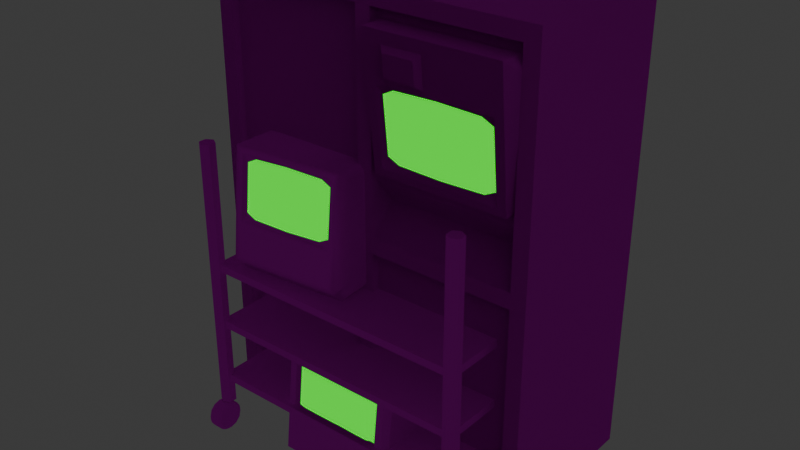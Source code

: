 # Source: Checkpoint_Terminals.blend  (saved by Blender 4.1.23; exported with 4.5.12 LTS)
import bpy
from mathutils import Matrix  # noqa: F401  (used for matrix-valued properties, if any)

bpy.ops.wm.read_factory_settings(use_empty=True)
scene = bpy.context.scene
scene.name = 'Scene'

# ---- collections
col_collection = bpy.data.collections.new('Collection'); scene.collection.children.link(col_collection)
col_refs = bpy.data.collections.new('refs'); scene.collection.children.link(col_refs)

# ---- images (referenced by path relative to the original .blend; pixels are not part of the script)
import os
ASSET_DIR = os.environ.get("B2B_ASSET_DIR", "")  # directory of the original .blend (textures are referenced by path, not embedded)
HERE = os.path.dirname(os.path.abspath(__file__))  # packed textures are extracted next to this script under _unpacked/

def load_image(name, relpath, width, height, colorspace="sRGB"):
    """Load a texture the original file referenced (path relative to the .blend, or extracted next to this script)."""
    p = next((c for c in (os.path.join(HERE, relpath), os.path.join(ASSET_DIR, relpath)) if relpath and os.path.exists(c)), "")
    if p:
        img = bpy.data.images.load(p, check_existing=True)
        img.name = name
    else:  # same state as the original file: an image datablock whose file is absent (Cycles renders it pink)
        img = bpy.data.images.new(name, width, height)
        img.source = "FILE"
        img.filepath = "//" + (relpath or name)
    img.colorspace_settings.name = colorspace
    return img
img_monitor_png = load_image('Monitor.png', 'Monitor.png', 1024, 1024, 'sRGB')
img_vendingmachine_png = load_image('VendingMachine.png', 'VendingMachine.png', 1024, 1024, 'sRGB')
img_vendingmachine_n_png = load_image('VendingMachine_n.png', 'VendingMachine_n.png', 1024, 1024, 'sRGB')

# ---- materials (node trees are filled in below, after node groups)
mat_beige = bpy.data.materials.new('Beige')
mat_beige.use_transparent_shadow = False
mat_screen = bpy.data.materials.new('Screen')
mat_screen.use_transparent_shadow = False
mat_vendingmachine = bpy.data.materials.new('VendingMachine')
mat_vendingmachine.use_transparent_shadow = False
mat_pinlight = bpy.data.materials.new('PinLight')
mat_pinlight.use_transparent_shadow = False

# ---- node groups
ng_auto_smooth = bpy.data.node_groups.new('Auto Smooth', 'GeometryNodeTree')
_s = ng_auto_smooth.interface.new_socket(name='Geometry', in_out='OUTPUT', socket_type='NodeSocketGeometry')
_s = ng_auto_smooth.interface.new_socket(name='Geometry', in_out='INPUT', socket_type='NodeSocketGeometry')
_s = ng_auto_smooth.interface.new_socket(name='Angle', in_out='INPUT', socket_type='NodeSocketFloat')
_s.subtype = 'ANGLE'
_s.min_value = 0.0
_s.max_value = 3.142
ng_auto_smooth.is_modifier = True
_N = ng_auto_smooth.nodes; _L = ng_auto_smooth.links
n0 = _N.new('NodeGroupOutput'); n0.name = 'Group Output'; n0.location = (480, -100)
n1 = _N.new('NodeGroupInput'); n1.name = 'Group Input'; n1.location = (-420, -300)
n2 = _N.new('NodeGroupInput'); n2.name = 'Group Input.001'; n2.location = (-60, -100)
n3 = _N.new('GeometryNodeSetShadeSmooth'); n3.name = 'Set Shade Smooth'; n3.location = (120, -100)
n3.domain = 'EDGE'
n4 = _N.new('GeometryNodeSetShadeSmooth'); n4.name = 'Set Shade Smooth.001'; n4.location = (300, -100)
n5 = _N.new('GeometryNodeInputMeshEdgeAngle'); n5.name = 'Edge Angle'; n5.location = (-420, -220)
n6 = _N.new('GeometryNodeInputEdgeSmooth'); n6.name = 'Is Edge Smooth'; n6.location = (-60, -160)
n7 = _N.new('GeometryNodeInputShadeSmooth'); n7.name = 'Is Face Smooth'; n7.location = (-240, -340)
n8 = _N.new('FunctionNodeBooleanMath'); n8.name = 'Boolean Math'; n8.location = (-60, -220)
n9 = _N.new('FunctionNodeCompare'); n9.name = 'Compare'; n9.location = (-240, -180)
n9.operation = 'LESS_EQUAL'
_L.new(n5.outputs[0], n9.inputs[0])
_L.new(n4.outputs[0], n0.inputs[0])
_L.new(n1.outputs[1], n9.inputs[1])
_L.new(n9.outputs[0], n8.inputs[0])
_L.new(n7.outputs[0], n8.inputs[1])
_L.new(n2.outputs[0], n3.inputs[0])
_L.new(n6.outputs[0], n3.inputs[1])
_L.new(n3.outputs[0], n4.inputs[0])
_L.new(n8.outputs[0], n3.inputs[2])
n0.is_active_output = True

# ---- material node trees
mat_beige.use_nodes = True; mat_beige.node_tree.nodes.clear()
_N = mat_beige.node_tree.nodes; _L = mat_beige.node_tree.links
n0 = _N.new('ShaderNodeBsdfPrincipled'); n0.name = 'Principled BSDF'; n0.location = (10, 300)
n0.inputs[2].default_value = 1.0
n0.inputs[3].default_value = 1.45
n0.inputs[13].default_value = 0.0
n1 = _N.new('ShaderNodeOutputMaterial'); n1.name = 'Material Output'; n1.location = (300, 300)
n2 = _N.new('ShaderNodeTexImage'); n2.name = 'Image Texture'; n2.location = (-280, 280)
n2.image = img_monitor_png
n2.interpolation = 'Closest'
_L.new(n0.outputs[0], n1.inputs[0])
_L.new(n2.outputs[0], n0.inputs[0])
n1.is_active_output = True
mat_screen.use_nodes = True; mat_screen.node_tree.nodes.clear()
_N = mat_screen.node_tree.nodes; _L = mat_screen.node_tree.links
n0 = _N.new('ShaderNodeOutputMaterial'); n0.name = 'Material Output'; n0.location = (300, 300)
n1 = _N.new('ShaderNodeEmission'); n1.name = 'Emission'; n1.location = (10, 300)
n1.inputs[0].default_value = (0.0, 1.0, 0.0, 1.0)
_L.new(n1.outputs[0], n0.inputs[0])
n0.is_active_output = True
mat_vendingmachine.use_nodes = True; mat_vendingmachine.node_tree.nodes.clear()
_N = mat_vendingmachine.node_tree.nodes; _L = mat_vendingmachine.node_tree.links
n0 = _N.new('ShaderNodeBsdfPrincipled'); n0.name = 'Principled BSDF'; n0.location = (74, 326)
n0.inputs[1].default_value = 0.5
n0.inputs[2].default_value = 1.0
n0.inputs[3].default_value = 1.45
n0.inputs[13].default_value = 0.0
n0.inputs[20].default_value = 0.0
n1 = _N.new('ShaderNodeOutputMaterial'); n1.name = 'Material Output'; n1.location = (366, 340)
n2 = _N.new('ShaderNodeTexImage'); n2.name = 'Image Texture'; n2.location = (-279, 534)
n2.image = img_vendingmachine_png
n2.interpolation = 'Closest'
n3 = _N.new('ShaderNodeTexImage'); n3.name = 'Image Texture.001'; n3.location = (-285, 214)
n3.image = img_vendingmachine_n_png
n3.interpolation = 'Closest'
_L.new(n0.outputs[0], n1.inputs[0])
_L.new(n2.outputs[0], n0.inputs[0])
_L.new(n3.outputs[0], n0.inputs[5])
n1.is_active_output = True
mat_pinlight.use_nodes = True; mat_pinlight.node_tree.nodes.clear()
_N = mat_pinlight.node_tree.nodes; _L = mat_pinlight.node_tree.links
n0 = _N.new('ShaderNodeOutputMaterial'); n0.name = 'Material Output'; n0.location = (300, 300)
n1 = _N.new('ShaderNodeEmission'); n1.name = 'Emission'; n1.location = (10, 300)
n1.inputs[0].default_value = (1.0, 0.0, 0.0, 1.0)
_L.new(n1.outputs[0], n0.inputs[0])
n0.is_active_output = True

# ---- world
world_world = bpy.data.worlds.new('World'); scene.world = world_world
world_world.use_nodes = True; world_world.node_tree.nodes.clear()
_N = world_world.node_tree.nodes; _L = world_world.node_tree.links
n0 = _N.new('ShaderNodeOutputWorld'); n0.name = 'World Output'; n0.location = (300, 300)
n1 = _N.new('ShaderNodeBackground'); n1.name = 'Background'; n1.location = (10, 300)
n1.inputs[0].default_value = (0.05088, 0.05088, 0.05088, 1.0)
_L.new(n1.outputs[0], n0.inputs[0])
n0.is_active_output = True
world_world.color = (0.05088, 0.05088, 0.05088)
world_world.use_sun_shadow = False
world_world.sun_shadow_jitter_overblur = 0.0

# ---- meshes
me_cube_001 = bpy.data.meshes.new('Cube.001')
me_cube_001.from_pydata([(0.4, -0.2805, 0.1195), (0.368, -0.3211, 0.07887), (0.4, -0.2844, 0.758), (0.4, 0.36, 0.04), (0.368, 0.4, 0.0), (0.4, -0.3553, 0.1184), (0.4, -0.2817, 0.04), (0.368, -0.3223, 0.0), (0.4, 0.36, 0.6668), (0.368, 0.4, 0.6828), (0.4, 0.3048, 0.7252), (0.368, 0.3229, 0.7643), (-0.4, -0.2844, 0.758), (-0.4, 0.36, 0.04), (-0.368, 0.4, 0.0), (-0.4, -0.2805, 0.1195), (-0.368, -0.3211, 0.07887), (-0.4, -0.2817, 0.04), (-0.368, -0.3223, 0.0), (-0.4, -0.3553, 0.1184), (-0.4, 0.3048, 0.7252), (-0.368, 0.3229, 0.7643), (-0.368, 0.4, 0.6828), (-0.4, 0.36, 0.6668), (0.368, -0.32, 0.8), (0.368, -0.4, 0.07775), (-0.368, -0.4, 0.07775), (-0.368, -0.32, 0.8), (0.3, -0.307, 0.699), (0.32, -0.3956, 0.1175), (-0.32, -0.3956, 0.1175), (-0.3, -0.307, 0.699), (-0.3, -0.3414, 0.3888), (0.3, -0.3414, 0.3888), (-0.32, -0.3717, 0.3328), (-0.32, -0.3244, 0.7602), (0.32, -0.3244, 0.7602), (0.32, -0.3717, 0.3328), (-0.3, -0.335, 0.447), (-0.3, -0.3242, 0.5439), (-0.3, -0.3135, 0.6408), (0.2385, -0.3036, 0.73), (-2.547e-11, -0.3028, 0.7377), (-0.2385, -0.3036, 0.73), (-0.2385, -0.3448, 0.3578), (-2.547e-11, -0.3457, 0.3501), (0.2385, -0.3448, 0.3578), (0.3, -0.3135, 0.6408), (0.3, -0.3242, 0.5439), (0.3, -0.335, 0.447), (0.2475, -0.3211, 0.6809), (0.27, -0.3322, 0.5448), (0.2475, -0.3512, 0.4095), (6.397e-10, -0.3141, 0.7076), (6.164e-10, -0.3481, 0.5465), (6.397e-10, -0.3502, 0.382), (-0.2475, -0.3211, 0.6809), (-0.27, -0.3322, 0.5448), (-0.2475, -0.3512, 0.4095)], [], [(14, 22, 9, 4), (14, 4, 7, 18), (18, 7, 1, 16), (21, 11, 9, 22), (11, 21, 27, 24), (19, 12, 15), (16, 1, 25, 26), (6, 0, 1, 7), (0, 5, 25, 1), (3, 6, 7, 4), (36, 37, 29, 25, 24), (23, 20, 21, 22), (2, 10, 11, 24), (8, 3, 4, 9), (19, 15, 16, 26), (15, 17, 18, 16), (17, 13, 14, 18), (5, 2, 24, 25), (20, 12, 27, 21), (22, 14, 13, 23), (2, 5, 0), (13, 17, 15, 12, 20, 23), (30, 34, 35, 27, 26), (29, 30, 26, 25), (35, 36, 24, 27), (58, 38, 32, 44), (37, 34, 30, 29), (32, 38, 39, 40, 31, 35, 34), (31, 43, 42, 41, 28, 36, 35), (33, 46, 45, 44, 32, 34, 37), (28, 47, 48, 49, 33, 37, 36), (49, 52, 46, 33), (52, 55, 45, 46), (55, 58, 44, 45), (28, 41, 50, 47), (47, 50, 51, 48), (48, 51, 52, 49), (41, 42, 53, 50), (50, 53, 54, 51), (51, 54, 55, 52), (42, 43, 56, 53), (53, 56, 57, 54), (54, 57, 58, 55), (43, 31, 40, 56), (56, 40, 39, 57), (57, 39, 38, 58), (26, 27, 12, 19), (10, 8, 9, 11), (3, 8, 10, 2, 0, 6)])
me_cube_001.polygons.foreach_set('use_smooth', [True] * 49)
me_cube_001.polygons.foreach_set('material_index', [0, 0, 0, 0, 0, 0, 0, 0, 0, 0, 0, 0, 0, 0, 0, 0, 0, 0, 0, 0, 0, 0, 0, 0, 0, 1, 0, 0, 0, 0, 0, 1, 1, 1, 1, 1, 1, 1, 1, 1, 1, 1, 1, 1, 1, 1, 0, 0, 0])
_uv = me_cube_001.uv_layers.new(name='UVMap')
_uv.uv.foreach_set('vector', [0.6291, 0.9929, 0.3464, 0.9929, 0.3464, 0.5449, 0.6291, 0.5449, 0.6291, 0.9929, 0.6291, 0.5449, 0.9282, 0.5449, 0.9282, 0.9929, 0.9282, 0.9929, 0.9282, 0.5449, 0.9609, 0.5449, 0.9609, 0.9929, 0.2999, 0.9929, 0.2999, 0.5449, 0.3464, 0.5449, 0.3464, 0.9929, 0.2999, 0.5449, 0.2999, 0.9929, 0.03329, 0.9929, 0.03329, 0.5449, 0.3223, 0.08858, 0.3212, 0.4894, 0.2904, 0.09034, 0.9609, 0.9929, 0.9609, 0.5449, 0.9935, 0.5449, 0.9935, 0.9929, 0.7154, 0.04148, 0.708, 0.09032, 0.69, 0.05586, 0.7006, 0.007076, 0.708, 0.09032, 0.6761, 0.08865, 0.6546, 0.05878, 0.69, 0.05586, 0.9716, 0.09968, 0.7154, 0.04148, 0.7006, 0.007076, 0.9935, 0.07313, 0.6349, 0.4895, 0.6344, 0.2178, 0.6347, 0.08338, 0.6546, 0.05878, 0.655, 0.5142, 0.04693, 0.4596, 0.07101, 0.4925, 0.06257, 0.5236, 0.02642, 0.4752, 0.6839, 0.4966, 0.9278, 0.492, 0.9363, 0.523, 0.6684, 0.5282, 0.9519, 0.459, 0.9716, 0.09968, 0.9935, 0.07313, 0.9724, 0.4745, 0.3223, 0.08858, 0.2904, 0.09034, 0.3084, 0.05583, 0.3438, 0.05866, 0.2904, 0.09034, 0.283, 0.04151, 0.2977, 0.007077, 0.3084, 0.05583, 0.283, 0.04151, 0.02684, 0.1003, 0.004855, 0.07381, 0.2977, 0.007077, 0.6761, 0.08865, 0.6776, 0.4895, 0.655, 0.5142, 0.6546, 0.05878, 0.07101, 0.4925, 0.315, 0.4966, 0.3305, 0.5282, 0.06257, 0.5236, 0.02642, 0.4752, 0.004855, 0.07381, 0.02684, 0.1003, 0.04693, 0.4596, 0.6776, 0.4895, 0.6761, 0.08865, 0.708, 0.09032, 0.02684, 0.1003, 0.283, 0.04151, 0.2904, 0.09034, 0.315, 0.4966, 0.07101, 0.4925, 0.04693, 0.4596, 0.3638, 0.08334, 0.3642, 0.2189, 0.3638, 0.4898, 0.3439, 0.514, 0.3438, 0.05866, 0.6347, 0.08338, 0.3638, 0.08334, 0.3438, 0.05866, 0.6546, 0.05878, 0.3638, 0.4898, 0.6349, 0.4895, 0.655, 0.5142, 0.3439, 0.514, 0.3989, 0.2724, 0.3769, 0.2952, 0.3775, 0.2599, 0.4021, 0.2415, 0.6344, 0.2178, 0.3642, 0.2189, 0.3638, 0.08334, 0.6347, 0.08338, 0.3775, 0.2599, 0.3769, 0.2952, 0.3765, 0.3541, 0.3768, 0.4131, 0.3773, 0.4485, 0.3638, 0.4898, 0.3642, 0.2189, 0.3773, 0.4485, 0.402, 0.467, 0.4993, 0.4713, 0.5966, 0.4667, 0.6213, 0.4481, 0.6349, 0.4895, 0.3638, 0.4898, 0.621, 0.2591, 0.5962, 0.2407, 0.4991, 0.2367, 0.4021, 0.2415, 0.3775, 0.2599, 0.3642, 0.2189, 0.6344, 0.2178, 0.6213, 0.4481, 0.6218, 0.4127, 0.6221, 0.3536, 0.6216, 0.2945, 0.621, 0.2591, 0.6344, 0.2178, 0.6349, 0.4895, 0.6216, 0.2945, 0.5995, 0.2717, 0.5962, 0.2407, 0.621, 0.2591, 0.5995, 0.2717, 0.4991, 0.256, 0.4991, 0.2367, 0.5962, 0.2407, 0.4991, 0.256, 0.3989, 0.2724, 0.4021, 0.2415, 0.4991, 0.2367, 0.6213, 0.4481, 0.5966, 0.4667, 0.5998, 0.4357, 0.6218, 0.4127, 0.6218, 0.4127, 0.5998, 0.4357, 0.6093, 0.3536, 0.6221, 0.3536, 0.6221, 0.3536, 0.6093, 0.3536, 0.5995, 0.2717, 0.6216, 0.2945, 0.5966, 0.4667, 0.4993, 0.4713, 0.4993, 0.4519, 0.5998, 0.4357, 0.5998, 0.4357, 0.4993, 0.4519, 0.4992, 0.354, 0.6093, 0.3536, 0.6093, 0.3536, 0.4992, 0.354, 0.4991, 0.256, 0.5995, 0.2717, 0.4993, 0.4713, 0.402, 0.467, 0.3988, 0.436, 0.4993, 0.4519, 0.4993, 0.4519, 0.3988, 0.436, 0.3892, 0.3541, 0.4992, 0.354, 0.4992, 0.354, 0.3892, 0.3541, 0.3989, 0.2724, 0.4991, 0.256, 0.402, 0.467, 0.3773, 0.4485, 0.3768, 0.4131, 0.3988, 0.436, 0.3988, 0.436, 0.3768, 0.4131, 0.3765, 0.3541, 0.3892, 0.3541, 0.3892, 0.3541, 0.3765, 0.3541, 0.3769, 0.2952, 0.3989, 0.2724, 0.3438, 0.05866, 0.3439, 0.514, 0.3212, 0.4894, 0.3223, 0.08858, 0.9278, 0.492, 0.9519, 0.459, 0.9724, 0.4745, 0.9363, 0.523, 0.9716, 0.09968, 0.9519, 0.459, 0.9278, 0.492, 0.6839, 0.4966, 0.708, 0.09032, 0.7154, 0.04148])
me_cube_001.materials.append(mat_beige)
me_cube_001.materials.append(mat_screen)
me_cube_001.update()
me_cube_002 = bpy.data.meshes.new('Cube.002')
me_cube_002.from_pydata([(-1.1, 0.0, 0.0), (-1.1, 1.0, 0.0), (-1.1, 1.0, 3.0), (1.1, 0.0, 0.0), (1.1, 1.0, 0.0), (1.1, 1.0, 3.0), (1.0, -0.00402, 2.779), (0.962, -0.00402, 2.828), (1.0, -0.00402, 2.021), (1.0, -0.1036, 2.781), (0.05, -0.00402, 2.021), (0.05, -0.00402, 2.779), (0.088, -0.00402, 2.828), (0.088, -0.00402, 1.971), (0.962, -0.00402, 1.971), (0.05, -0.1036, 2.781), (0.962, -0.06176, 1.971), (0.962, -0.1568, 2.829), (0.088, -0.1568, 2.829), (0.088, -0.06176, 1.971), (0.8813, -0.04638, 2.091), (0.905, -0.1515, 2.782), (0.145, -0.1515, 2.782), (0.1688, -0.04638, 2.091), (0.1688, -0.08717, 2.459), (0.8813, -0.08717, 2.459), (0.145, -0.1232, 2.526), (0.145, -0.06699, 2.018), (0.905, -0.06699, 2.018), (0.905, -0.1232, 2.526), (0.1688, -0.07952, 2.39), (0.1688, -0.06677, 2.275), (0.1688, -0.05403, 2.16), (0.8082, -0.0423, 2.054), (0.525, -0.04128, 2.045), (0.2418, -0.0423, 2.054), (0.2418, -0.09125, 2.496), (0.525, -0.09227, 2.505), (0.8082, -0.09125, 2.496), (0.8813, -0.05403, 2.16), (0.8813, -0.06677, 2.275), (0.8813, -0.07952, 2.39), (0.8189, -0.06309, 2.113), (0.8456, -0.07622, 2.274), (0.8189, -0.09878, 2.435), (0.525, -0.0548, 2.081), (0.525, -0.0951, 2.272), (0.525, -0.09763, 2.468), (0.2311, -0.06309, 2.113), (0.2044, -0.07622, 2.274), (0.2311, -0.09878, 2.435), (1.0, 0.0, 0.0), (-1.0, 0.0, 0.0), (-0.05, 0.0, 0.0), (0.05, 0.0, 0.0), (1.0, 0.0, 1.45), (-1.0, 0.0, 1.45), (-0.05, 0.0, 1.45), (0.05, 0.0, 1.45), (-1.0, 0.0, 1.55), (-0.05, 0.0, 1.55), (0.05, -0.03, 1.55), (1.0, 0.0, 2.9), (-1.0, 0.0, 2.9), (-0.05, 0.0, 2.9), (0.05, 0.0, 2.9), (0.05, 0.0, 1.9), (1.0, 0.0, 1.9), (0.98, 0.1, 1.75), (1.0, -0.03, 1.55), (0.07, 0.1, 1.75), (-1.1, -0.05, 2.9), (-1.1, -0.05, 3.0), (1.1, -0.05, 0.0), (1.0, -0.05, 0.0), (-1.0, -0.05, 3.0), (1.1, -0.05, 3.0), (1.0, -0.05, 3.0), (-0.05, -0.05, 3.0), (-1.1, -0.05, 0.0), (-1.0, -0.05, 0.0), (0.05, -0.05, 3.0), (-0.05, -0.05, 0.0), (0.05, -0.05, 0.0), (1.1, -0.05, 1.45), (1.0, -0.05, 1.45), (-1.0, -0.05, 1.45), (-0.05, -0.05, 1.45), (0.05, -0.05, 1.45), (-1.1, -0.05, 1.45), (1.1, -0.05, 1.55), (1.0, -0.05, 1.55), (-1.0, -0.05, 1.55), (-0.05, -0.05, 1.55), (0.05, -0.05, 1.55), (-1.1, -0.05, 1.55), (1.1, -0.05, 2.9), (1.0, -0.05, 1.9), (-1.0, -0.05, 2.9), (-0.05, -0.05, 2.9), (0.05, -0.05, 1.9), (1.0, -0.05, 2.9), (0.05, -0.05, 2.9), (1.1, 0.0, 3.0), (-1.1, 0.0, 3.0), (0.05, 0.0, 3.0), (-0.05, 0.0, 3.0), (-1.1, 1.0, 1.55), (1.1, 1.0, 1.55), (-1.1, 0.0, 1.55), (1.1, 0.0, 1.55), (-1.1, 1.0, 1.45), (1.1, 1.0, 1.45), (1.1, 0.0, 1.45), (-1.1, 0.0, 1.45), (-0.05, 1.0, 0.0), (-0.05, 1.0, 3.0), (-0.05, 1.0, 1.55), (-0.05, 1.0, 1.45), (0.05, 1.0, 3.0), (0.05, 1.0, 0.0), (0.05, 1.0, 1.55), (0.05, 1.0, 1.45), (-1.0, 1.0, 0.0), (-1.0, 0.0, 3.0), (-1.0, 1.0, 1.55), (-1.0, 1.0, 1.45), (-1.0, 1.0, 3.0), (1.0, 1.0, 3.0), (1.0, 0.0, 3.0), (1.0, 1.0, 0.0), (1.0, 1.0, 1.55), (1.0, 1.0, 1.45), (-1.1, 0.0, 2.9), (-1.1, 1.0, 2.9), (1.1, 1.0, 2.9), (1.1, 0.0, 2.9), (-0.05, 1.0, 2.9), (0.05, 1.0, 2.9), (-1.0, 1.0, 2.9), (1.0, 1.0, 2.9), (-1.0, 1.05, 0.0), (-1.1, 1.05, 0.0), (1.0, 1.05, 3.0), (1.1, 1.05, 3.0), (-1.1, 1.05, 1.45), (1.1, 1.05, 1.45), (1.1, 1.05, 0.0), (-1.1, 1.05, 2.9), (-1.1, 1.05, 1.55), (1.1, 1.05, 2.9), (1.1, 1.05, 1.55), (-1.0, 1.05, 1.55), (-1.0, 1.05, 1.45), (0.05, 1.05, 0.0), (-0.05, 1.05, 0.0), (-1.0, 1.05, 3.0), (-0.05, 1.05, 3.0), (0.05, 1.05, 1.55), (-0.05, 1.05, 1.55), (0.05, 1.05, 1.45), (-0.05, 1.05, 1.45), (-0.05, 1.05, 2.9), (0.05, 1.05, 3.0), (0.05, 1.05, 2.9), (-1.1, 1.05, 3.0), (-1.0, 1.05, 2.9), (1.0, 1.05, 0.0), (1.0, 1.05, 1.55), (1.0, 1.05, 1.45), (1.0, 1.05, 2.9), (0.4686, -0.1515, 2.782), (0.4686, -0.1232, 2.526), (0.2074, -0.1232, 2.526), (0.2074, -0.1515, 2.782), (0.24, -0.1776, 2.72), (0.44, -0.1776, 2.72), (0.24, -0.162, 2.58), (0.44, -0.162, 2.58), (0.2074, -0.1483, 2.752), (0.4686, -0.1483, 2.752), (0.2074, -0.1261, 2.552), (0.4686, -0.1261, 2.552)], [], [(57, 53, 82, 87), (51, 55, 58, 54), (54, 58, 88, 83), (130, 4, 3, 51), (133, 71, 72, 104), (16, 14, 8), (15, 11, 10), (12, 18, 17, 7), (10, 13, 19), (6, 7, 17, 9), (28, 16, 17, 21, 29), (15, 18, 12, 11), (19, 13, 14, 16), (9, 17, 16, 8), (8, 6, 9), (22, 18, 19, 27, 26), (21, 17, 18, 22, 174, 171), (27, 19, 16, 28), (50, 36, 24, 30), (29, 21, 171, 180, 182, 172), (24, 26, 27, 23, 32, 31, 30), (23, 27, 28, 20, 33, 34, 35), (25, 29, 172, 173, 26, 24, 36, 37, 38), (20, 28, 29, 25, 41, 40, 39), (41, 25, 38, 44), (44, 38, 37, 47), (47, 37, 36, 50), (20, 39, 42, 33), (39, 40, 43, 42), (40, 41, 44, 43), (33, 42, 45, 34), (42, 43, 46, 45), (43, 44, 47, 46), (34, 45, 48, 35), (45, 46, 49, 48), (46, 47, 50, 49), (35, 48, 32, 23), (48, 49, 31, 32), (49, 50, 30, 31), (18, 15, 10, 19), (132, 131, 168, 169), (73, 84, 85, 74), (0, 52, 80, 79), (65, 62, 101, 102), (53, 57, 56, 52), (61, 66, 100, 94), (52, 56, 86, 80), (62, 67, 97, 101), (64, 60, 93, 99), (66, 65, 102, 100), (136, 103, 76, 96), (59, 63, 98, 92), (67, 66, 70, 68), (60, 64, 63, 59), (56, 57, 87, 86), (66, 67, 62, 65), (69, 68, 70, 61), (69, 67, 68), (66, 61, 70), (98, 75, 72, 71), (80, 86, 89, 79), (96, 76, 77, 101), (99, 78, 75, 98), (101, 77, 81, 102), (88, 87, 82, 83), (51, 74, 85, 55), (94, 93, 87, 88), (102, 99, 93, 94, 100), (85, 91, 94, 88), (87, 93, 92, 86), (84, 90, 91, 85), (86, 92, 95, 89), (81, 78, 99, 102), (90, 96, 101, 97, 91), (92, 98, 71, 95), (63, 64, 99, 98), (51, 3, 73, 74), (69, 61, 94, 91), (53, 54, 83, 82), (60, 59, 92, 93), (58, 55, 85, 88), (67, 69, 91, 97), (127, 2, 104, 124), (75, 124, 104, 72), (105, 106, 78, 81), (129, 105, 81, 77), (134, 133, 104, 2), (135, 5, 103, 136), (112, 108, 110, 113), (111, 114, 109, 107), (116, 119, 163, 157), (113, 110, 90, 84), (1, 0, 114, 111), (4, 112, 113, 3), (115, 118, 161, 155), (3, 113, 84, 73), (114, 89, 95, 109), (0, 79, 89, 114), (125, 117, 118, 126), (139, 137, 117, 125), (126, 118, 115, 123), (112, 4, 147, 146), (117, 137, 162, 159), (108, 112, 146, 151), (128, 119, 105, 129), (119, 116, 106, 105), (123, 115, 53, 52), (115, 120, 54, 53), (1, 111, 145, 142), (118, 117, 159, 161), (111, 107, 149, 145), (116, 127, 124, 106), (78, 106, 124, 75), (5, 128, 129, 103), (121, 131, 132, 122), (138, 140, 131, 121), (122, 132, 130, 120), (103, 129, 77, 76), (120, 130, 51, 54), (1, 123, 52, 0), (4, 130, 167, 147), (5, 135, 150, 144), (119, 128, 143, 163), (127, 116, 157, 156), (134, 2, 165, 148), (108, 135, 136, 110), (107, 109, 133, 134), (110, 136, 96, 90), (109, 95, 71, 133), (169, 146, 147, 167), (170, 150, 151, 168), (168, 151, 146, 169), (159, 158, 160, 161), (162, 164, 158, 159), (161, 160, 154, 155), (145, 153, 141, 142), (148, 166, 152, 149), (149, 152, 153, 145), (163, 143, 170, 164), (165, 156, 166, 148), (157, 163, 164, 162), (156, 157, 162, 166), (143, 144, 150, 170), (140, 138, 164, 170), (131, 140, 170, 168), (2, 127, 156, 165), (107, 134, 148, 149), (123, 1, 142, 141), (130, 132, 169, 167), (126, 123, 141, 153), (135, 108, 151, 150), (128, 5, 144, 143), (139, 125, 152, 166), (137, 139, 166, 162), (121, 122, 160, 158), (125, 126, 153, 152), (138, 121, 158, 164), (122, 120, 154, 160), (120, 115, 155, 154), (172, 182, 181, 173), (173, 181, 179, 174, 22, 26), (179, 180, 171, 174), (177, 178, 176, 175), (175, 176, 180, 179), (177, 175, 179, 181), (176, 178, 182, 180), (178, 177, 181, 182)])
me_cube_002.polygons.foreach_set('use_smooth', [True] * 167)
me_cube_002.polygons.foreach_set('material_index', [2, 2, 2, 2, 2, 2, 2, 2, 2, 2, 2, 2, 2, 2, 2, 2, 2, 2, 1, 2, 2, 2, 2, 2, 1, 1, 1, 1, 1, 1, 1, 1, 1, 1, 1, 1, 1, 1, 1, 2, 2, 2, 2, 2, 2, 2, 2, 2, 2, 2, 2, 2, 2, 2, 2, 2, 2, 2, 2, 2, 2, 2, 2, 2, 2, 2, 2, 2, 2, 2, 2, 2, 2, 2, 2, 2, 2, 2, 2, 2, 2, 2, 2, 2, 2, 2, 2, 2, 2, 2, 2, 2, 2, 2, 2, 2, 2, 2, 2, 2, 2, 2, 2, 2, 2, 2, 2, 2, 2, 2, 2, 2, 2, 2, 2, 2, 2, 2, 2, 2, 2, 2, 2, 2, 2, 2, 2, 2, 2, 2, 2, 2, 2, 2, 2, 2, 2, 2, 2, 2, 2, 2, 2, 2, 2, 2, 2, 2, 2, 2, 2, 2, 2, 2, 2, 2, 2, 2, 2, 2, 2, 2, 2, 2, 2, 2, 2])
_uv = me_cube_002.uv_layers.new(name='UVMap')
_uv.uv.foreach_set('vector', [0.1734, 0.2356, 0.1734, 0.005176, 0.1804, 0.005176, 0.1805, 0.2428, 0.3498, 0.005176, 0.351, 0.2356, 0.2016, 0.2356, 0.2016, 0.005176, 0.2016, 0.005176, 0.2016, 0.2356, 0.1946, 0.2428, 0.1946, 0.005176, 0.832, 0.3511, 0.832, 0.3363, 0.9727, 0.3363, 0.9727, 0.3504, 0.6974, 0.9799, 0.7152, 0.9789, 0.7152, 0.9966, 0.6974, 0.9966, 0.6007, 0.3371, 0.6146, 0.3355, 0.6171, 0.3427, 0.4374, 0.4567, 0.4133, 0.4537, 0.4337, 0.3427, 0.454, 0.4871, 0.454, 0.4637, 0.5964, 0.4637, 0.5964, 0.4871, 0.4337, 0.3427, 0.4361, 0.3355, 0.4501, 0.3371, 0.6375, 0.4537, 0.6376, 0.4608, 0.6007, 0.4654, 0.6134, 0.4567, 0.5875, 0.3392, 0.5968, 0.332, 0.5968, 0.4635, 0.5875, 0.4563, 0.5875, 0.4171, 0.4374, 0.4567, 0.4501, 0.4654, 0.4132, 0.4608, 0.4133, 0.4537, 0.4543, 0.332, 0.4543, 0.3254, 0.5968, 0.3254, 0.5968, 0.332, 0.6134, 0.4567, 0.6007, 0.4654, 0.6007, 0.3371, 0.6171, 0.3427, 0.6171, 0.3427, 0.6375, 0.4537, 0.6134, 0.4567, 0.4636, 0.4563, 0.4543, 0.4635, 0.4543, 0.332, 0.4636, 0.3392, 0.4636, 0.4171, 0.5875, 0.4563, 0.5968, 0.4635, 0.4543, 0.4635, 0.4636, 0.4563, 0.4738, 0.4563, 0.5164, 0.4563, 0.4636, 0.3392, 0.4543, 0.332, 0.5968, 0.332, 0.5875, 0.3392, 0.4777, 0.403, 0.4794, 0.4123, 0.4675, 0.4067, 0.4675, 0.3961, 0.5875, 0.4171, 0.5875, 0.4563, 0.5164, 0.4563, 0.5164, 0.4518, 0.5164, 0.421, 0.5164, 0.4171, 0.4675, 0.4067, 0.4636, 0.4171, 0.4636, 0.3392, 0.4675, 0.3502, 0.4675, 0.3608, 0.4675, 0.3785, 0.4675, 0.3961, 0.4675, 0.3502, 0.4636, 0.3392, 0.5875, 0.3392, 0.5837, 0.3502, 0.5718, 0.3446, 0.5256, 0.3431, 0.4794, 0.3446, 0.5837, 0.4067, 0.5875, 0.4171, 0.5164, 0.4171, 0.4738, 0.4171, 0.4636, 0.4171, 0.4675, 0.4067, 0.4794, 0.4123, 0.5256, 0.4138, 0.5718, 0.4123, 0.5837, 0.3502, 0.5875, 0.3392, 0.5875, 0.4171, 0.5837, 0.4067, 0.5837, 0.3961, 0.5837, 0.3784, 0.5837, 0.3608, 0.5837, 0.3961, 0.5837, 0.4067, 0.5718, 0.4123, 0.5735, 0.403, 0.5735, 0.403, 0.5718, 0.4123, 0.5256, 0.4138, 0.5256, 0.408, 0.5256, 0.408, 0.5256, 0.4138, 0.4794, 0.4123, 0.4777, 0.403, 0.5837, 0.3502, 0.5837, 0.3608, 0.5735, 0.3536, 0.5718, 0.3446, 0.5837, 0.3608, 0.5837, 0.3784, 0.5779, 0.3783, 0.5735, 0.3536, 0.5837, 0.3784, 0.5837, 0.3961, 0.5735, 0.403, 0.5779, 0.3783, 0.5718, 0.3446, 0.5735, 0.3536, 0.5256, 0.3487, 0.5256, 0.3431, 0.5735, 0.3536, 0.5779, 0.3783, 0.5256, 0.3781, 0.5256, 0.3487, 0.5779, 0.3783, 0.5735, 0.403, 0.5256, 0.408, 0.5256, 0.3781, 0.5256, 0.3431, 0.5256, 0.3487, 0.4777, 0.3536, 0.4794, 0.3446, 0.5256, 0.3487, 0.5256, 0.3781, 0.4733, 0.3783, 0.4777, 0.3536, 0.5256, 0.3781, 0.5256, 0.408, 0.4777, 0.403, 0.4733, 0.3783, 0.4794, 0.3446, 0.4777, 0.3536, 0.4675, 0.3608, 0.4675, 0.3502, 0.4777, 0.3536, 0.4733, 0.3783, 0.4675, 0.3785, 0.4675, 0.3608, 0.4733, 0.3783, 0.4777, 0.403, 0.4675, 0.3961, 0.4675, 0.3785, 0.4501, 0.4654, 0.4374, 0.4567, 0.4337, 0.3427, 0.4501, 0.3371, 0.2001, 0.7412, 0.2001, 0.7588, 0.2001, 0.7588, 0.2001, 0.7412, 0.371, 0.005218, 0.371, 0.2428, 0.3569, 0.2428, 0.3569, 0.005218, 0.9727, 0.6473, 0.9727, 0.6316, 0.9805, 0.6316, 0.9805, 0.6473, 0.2031, 0.473, 0.3477, 0.473, 0.3555, 0.4805, 0.1953, 0.4805, 0.1734, 0.005176, 0.1734, 0.2356, 0.0252, 0.2356, 0.02519, 0.005176, 0.2031, 0.2598, 0.2031, 0.3154, 0.1953, 0.3154, 0.1953, 0.2598, 0.02519, 0.005176, 0.0252, 0.2356, 0.01805, 0.2428, 0.01823, 0.005176, 0.3477, 0.4727, 0.3477, 0.3154, 0.3555, 0.3154, 0.3555, 0.4805, 0.1734, 0.4732, 0.1734, 0.2644, 0.1804, 0.2572, 0.1804, 0.4804, 0.2031, 0.3154, 0.2031, 0.4727, 0.1953, 0.4805, 0.1953, 0.3154, 0.02412, 0.9799, 0.02423, 0.9966, 0.003594, 0.9966, 0.003594, 0.9789, 0.0252, 0.2644, 0.0252, 0.4732, 0.01814, 0.4804, 0.01814, 0.2572, 0.3477, 0.3154, 0.2031, 0.3154, 0.2051, 0.2949, 0.3457, 0.2949, 0.1734, 0.2644, 0.1734, 0.4732, 0.0252, 0.4732, 0.0252, 0.2644, 0.0252, 0.2356, 0.1734, 0.2356, 0.1805, 0.2428, 0.01805, 0.2428, 0.2031, 0.3154, 0.3477, 0.3154, 0.3477, 0.4727, 0.2031, 0.4727, 0.3486, 0.2598, 0.3457, 0.2949, 0.2051, 0.2949, 0.2021, 0.2603, 0.3477, 0.2598, 0.3477, 0.3154, 0.3457, 0.2949, 0.2031, 0.3154, 0.2031, 0.2598, 0.2051, 0.2949, 0.01814, 0.4804, 0.01814, 0.4948, 0.004026, 0.4948, 0.004026, 0.4804, 0.01814, 0.005218, 0.01814, 0.2428, 0.004026, 0.2428, 0.004026, 0.005218, 0.371, 0.4804, 0.371, 0.4948, 0.3569, 0.4948, 0.3569, 0.4804, 0.1804, 0.4804, 0.1804, 0.4948, 0.01814, 0.4948, 0.01814, 0.4804, 0.3569, 0.4804, 0.3569, 0.4948, 0.1946, 0.4948, 0.1946, 0.4804, 0.1946, 0.2428, 0.1804, 0.2428, 0.1804, 0.005218, 0.1946, 0.005218, 0.3498, 0.005176, 0.3569, 0.005176, 0.3569, 0.2428, 0.351, 0.2356, 0.1946, 0.2572, 0.1804, 0.2572, 0.1804, 0.2428, 0.1946, 0.2428, 0.1946, 0.4804, 0.1804, 0.4804, 0.1804, 0.2572, 0.1946, 0.2572, 0.1946, 0.3153, 0.3569, 0.2428, 0.3569, 0.2572, 0.1946, 0.2572, 0.1946, 0.2428, 0.1804, 0.2428, 0.1804, 0.2572, 0.01814, 0.2572, 0.01814, 0.2428, 0.371, 0.2428, 0.371, 0.2572, 0.3569, 0.2572, 0.3569, 0.2428, 0.01814, 0.2428, 0.01814, 0.2572, 0.004026, 0.2572, 0.004026, 0.2428, 0.1946, 0.4948, 0.1804, 0.4948, 0.1804, 0.4804, 0.1946, 0.4804, 0.371, 0.2572, 0.371, 0.4804, 0.3569, 0.4804, 0.3569, 0.3153, 0.3569, 0.2572, 0.01814, 0.2572, 0.01814, 0.4804, 0.004026, 0.4804, 0.004026, 0.2572, 0.0252, 0.4732, 0.1734, 0.4732, 0.1804, 0.4804, 0.01814, 0.4804, 0.9727, 0.3504, 0.9727, 0.3363, 0.9805, 0.3363, 0.9805, 0.3504, 0.3477, 0.2598, 0.2032, 0.2601, 0.2032, 0.2573, 0.3477, 0.2573, 0.9727, 0.4989, 0.9727, 0.4832, 0.9805, 0.4832, 0.9805, 0.4989, 0.1734, 0.2644, 0.0252, 0.2644, 0.01814, 0.2572, 0.1804, 0.2572, 0.2016, 0.2356, 0.351, 0.2356, 0.3569, 0.2428, 0.1946, 0.2428, 0.3477, 0.3154, 0.3477, 0.2598, 0.3555, 0.2598, 0.3555, 0.3154, 0.8327, 0.6793, 0.8327, 0.6637, 0.9721, 0.6637, 0.9721, 0.6793, 0.9798, 0.6793, 0.9721, 0.6793, 0.9721, 0.6637, 0.9798, 0.6637, 0.9721, 0.8278, 0.9721, 0.8122, 0.9798, 0.8122, 0.9798, 0.8278, 0.9719, 0.9606, 0.9721, 0.8278, 0.9798, 0.8278, 0.9798, 0.9606, 0.5373, 0.9799, 0.6974, 0.9799, 0.6974, 0.9966, 0.5373, 0.9966, 0.1834, 0.9799, 0.1834, 0.9966, 0.02423, 0.9966, 0.02412, 0.9799, 0.1833, 0.7412, 0.1833, 0.7588, 0.02262, 0.7588, 0.02251, 0.7412, 0.5373, 0.7412, 0.6974, 0.7412, 0.6974, 0.7588, 0.5373, 0.7588, 0.8327, 0.8121, 0.8327, 0.8277, 0.8327, 0.8277, 0.8327, 0.8121, 0.02251, 0.7412, 0.02262, 0.7588, 0.003594, 0.7588, 0.003594, 0.7412, 0.5373, 0.5034, 0.6974, 0.5034, 0.6974, 0.7412, 0.5373, 0.7412, 0.1833, 0.5034, 0.1833, 0.7412, 0.02251, 0.7412, 0.02138, 0.5034, 0.3682, 0.5034, 0.3683, 0.7412, 0.3683, 0.7412, 0.3682, 0.5034, 0.02138, 0.5034, 0.02251, 0.7412, 0.003594, 0.7412, 0.003594, 0.5034, 0.6974, 0.7412, 0.7152, 0.7412, 0.7152, 0.7588, 0.6974, 0.7588, 0.6974, 0.5034, 0.7152, 0.5034, 0.7152, 0.7412, 0.6974, 0.7412, 0.5195, 0.7588, 0.3683, 0.7588, 0.3683, 0.7412, 0.5195, 0.7412, 0.5195, 0.9799, 0.3683, 0.9799, 0.3683, 0.7588, 0.5195, 0.7588, 0.5195, 0.7412, 0.3683, 0.7412, 0.3682, 0.5034, 0.5195, 0.5034, 0.1833, 0.7412, 0.1833, 0.5034, 0.1833, 0.5034, 0.1833, 0.7412, 0.3683, 0.7588, 0.3683, 0.9799, 0.3683, 0.9799, 0.3683, 0.7588, 0.1833, 0.7588, 0.1833, 0.7412, 0.1833, 0.7412, 0.1833, 0.7588, 0.8327, 0.9606, 0.8327, 0.8277, 0.9721, 0.8278, 0.9719, 0.9606, 0.8327, 0.8277, 0.8327, 0.8121, 0.9721, 0.8122, 0.9721, 0.8278, 0.832, 0.6317, 0.832, 0.4989, 0.9727, 0.4989, 0.9727, 0.6316, 0.832, 0.4989, 0.832, 0.4833, 0.9727, 0.4832, 0.9727, 0.4989, 0.5373, 0.5034, 0.5373, 0.7412, 0.5373, 0.7412, 0.5373, 0.5034, 0.3683, 0.7412, 0.3683, 0.7588, 0.3683, 0.7588, 0.3683, 0.7412, 0.5373, 0.7412, 0.5373, 0.7588, 0.5373, 0.7588, 0.5373, 0.7412, 0.8327, 0.8121, 0.8327, 0.6793, 0.9721, 0.6793, 0.9721, 0.8122, 0.9798, 0.8122, 0.9721, 0.8122, 0.9721, 0.6793, 0.9798, 0.6793, 0.8327, 0.9762, 0.8327, 0.9606, 0.9719, 0.9606, 0.9719, 0.9762, 0.3505, 0.7588, 0.2001, 0.7588, 0.2001, 0.7412, 0.3505, 0.7412, 0.3505, 0.9799, 0.2001, 0.9799, 0.2001, 0.7588, 0.3505, 0.7588, 0.3505, 0.7412, 0.2001, 0.7412, 0.2, 0.5034, 0.3505, 0.5034, 0.9719, 0.9762, 0.9719, 0.9606, 0.9798, 0.9606, 0.9798, 0.9762, 0.832, 0.4833, 0.832, 0.3511, 0.9727, 0.3504, 0.9727, 0.4832, 0.832, 0.6473, 0.832, 0.6317, 0.9727, 0.6316, 0.9727, 0.6473, 0.832, 0.3363, 0.832, 0.3511, 0.832, 0.3511, 0.832, 0.3363, 0.1834, 0.9966, 0.1834, 0.9799, 0.1834, 0.9799, 0.1834, 0.9966, 0.8327, 0.8277, 0.8327, 0.9606, 0.8327, 0.9606, 0.8327, 0.8277, 0.8327, 0.6793, 0.8327, 0.8121, 0.8327, 0.8121, 0.8327, 0.6793, 0.5373, 0.9799, 0.5373, 0.9966, 0.5373, 0.9966, 0.5373, 0.9799, 0.1833, 0.7588, 0.1834, 0.9799, 0.02412, 0.9799, 0.02262, 0.7588, 0.5373, 0.7588, 0.6974, 0.7588, 0.6974, 0.9799, 0.5373, 0.9799, 0.02262, 0.7588, 0.02412, 0.9799, 0.003594, 0.9789, 0.003594, 0.7588, 0.6974, 0.7588, 0.7152, 0.7588, 0.7152, 0.9789, 0.6974, 0.9799, 0.2001, 0.7412, 0.1833, 0.7412, 0.1833, 0.5034, 0.2, 0.5034, 0.2001, 0.9799, 0.1834, 0.9799, 0.1833, 0.7588, 0.2001, 0.7588, 0.2001, 0.7588, 0.1833, 0.7588, 0.1833, 0.7412, 0.2001, 0.7412, 0.3683, 0.7588, 0.3505, 0.7588, 0.3505, 0.7412, 0.3683, 0.7412, 0.3683, 0.9799, 0.3505, 0.9799, 0.3505, 0.7588, 0.3683, 0.7588, 0.3683, 0.7412, 0.3505, 0.7412, 0.3505, 0.5034, 0.3682, 0.5034, 0.5373, 0.7412, 0.5195, 0.7412, 0.5195, 0.5034, 0.5373, 0.5034, 0.5373, 0.9799, 0.5195, 0.9799, 0.5195, 0.7588, 0.5373, 0.7588, 0.5373, 0.7588, 0.5195, 0.7588, 0.5195, 0.7412, 0.5373, 0.7412, 0.3505, 0.9966, 0.2001, 0.9966, 0.2001, 0.9799, 0.3505, 0.9799, 0.5373, 0.9966, 0.5195, 0.9966, 0.5195, 0.9799, 0.5373, 0.9799, 0.3683, 0.9966, 0.3505, 0.9966, 0.3505, 0.9799, 0.3683, 0.9799, 0.5195, 0.9966, 0.3683, 0.9966, 0.3683, 0.9799, 0.5195, 0.9799, 0.2001, 0.9966, 0.1834, 0.9966, 0.1834, 0.9799, 0.2001, 0.9799, 0.2001, 0.9799, 0.3505, 0.9799, 0.3505, 0.9799, 0.2001, 0.9799, 0.2001, 0.7588, 0.2001, 0.9799, 0.2001, 0.9799, 0.2001, 0.7588, 0.8327, 0.6637, 0.8327, 0.6793, 0.8327, 0.6793, 0.8327, 0.6637, 0.5373, 0.7588, 0.5373, 0.9799, 0.5373, 0.9799, 0.5373, 0.7588, 0.832, 0.6317, 0.832, 0.6473, 0.832, 0.6473, 0.832, 0.6317, 0.2, 0.5034, 0.2001, 0.7412, 0.2001, 0.7412, 0.2, 0.5034, 0.5195, 0.7412, 0.5195, 0.5034, 0.5195, 0.5034, 0.5195, 0.7412, 0.1834, 0.9799, 0.1833, 0.7588, 0.1833, 0.7588, 0.1834, 0.9799, 0.8327, 0.9606, 0.8327, 0.9762, 0.8327, 0.9762, 0.8327, 0.9606, 0.5195, 0.9799, 0.5195, 0.7588, 0.5195, 0.7588, 0.5195, 0.9799, 0.3683, 0.9799, 0.5195, 0.9799, 0.5195, 0.9799, 0.3683, 0.9799, 0.3505, 0.7588, 0.3505, 0.7412, 0.3505, 0.7412, 0.3505, 0.7588, 0.5195, 0.7588, 0.5195, 0.7412, 0.5195, 0.7412, 0.5195, 0.7588, 0.3505, 0.9799, 0.3505, 0.7588, 0.3505, 0.7588, 0.3505, 0.9799, 0.3505, 0.7412, 0.3505, 0.5034, 0.3505, 0.5034, 0.3505, 0.7412, 0.832, 0.4833, 0.832, 0.4989, 0.832, 0.4989, 0.832, 0.4833, 0.5164, 0.4171, 0.5164, 0.421, 0.4738, 0.421, 0.4738, 0.4171, 0.4738, 0.4171, 0.4738, 0.421, 0.4738, 0.4518, 0.4738, 0.4563, 0.4636, 0.4563, 0.4636, 0.4171, 0.4738, 0.4518, 0.5164, 0.4518, 0.5164, 0.4563, 0.4738, 0.4563, 0.4787, 0.4256, 0.5115, 0.4256, 0.5115, 0.4472, 0.4787, 0.4472, 0.4787, 0.4472, 0.5115, 0.4472, 0.5164, 0.4518, 0.4738, 0.4518, 0.4787, 0.4256, 0.4787, 0.4472, 0.4738, 0.4518, 0.4738, 0.421, 0.5115, 0.4472, 0.5115, 0.4256, 0.5164, 0.421, 0.5164, 0.4518, 0.5115, 0.4256, 0.4787, 0.4256, 0.4738, 0.421, 0.5164, 0.421])
me_cube_002.materials.append(mat_beige)
me_cube_002.materials.append(mat_screen)
me_cube_002.materials.append(mat_vendingmachine)
me_cube_002.materials.append(mat_pinlight)
me_cube_002.update()
me_cube = bpy.data.meshes.new('Cube')
me_cube.from_pydata([(-0.9, -0.4, 0.35), (-0.9, -0.4, 0.4), (-0.9, 0.4, 0.35), (-0.9, 0.4, 0.4), (0.9, -0.4, 0.35), (0.9, -0.4, 0.4), (0.9, 0.4, 0.35), (0.9, 0.4, 0.4), (0.9, -0.35, 2.0), (0.9, -0.35, 0.2), (-0.9, -0.35, 0.2), (-0.9, -0.35, 2.0), (-0.8567, -0.375, 0.2), (-0.8567, -0.375, 2.0), (-0.8567, -0.425, 0.2), (-0.8567, -0.425, 2.0), (-0.9, -0.45, 0.2), (-0.9, -0.45, 2.0), (-0.9433, -0.425, 0.2), (-0.9433, -0.425, 2.0), (-0.9433, -0.375, 0.2), (-0.9433, -0.375, 2.0), (0.9433, -0.375, 0.2), (0.9433, -0.375, 2.0), (0.9433, -0.425, 0.2), (0.9433, -0.425, 2.0), (0.9, -0.45, 0.2), (0.9, -0.45, 2.0), (0.8567, -0.425, 0.2), (0.8567, -0.425, 2.0), (0.8567, -0.375, 0.2), (0.8567, -0.375, 2.0), (0.9, 0.45, 2.0), (0.9, 0.45, 0.2), (0.9433, 0.425, 0.2), (0.9433, 0.425, 2.0), (0.9433, 0.375, 0.2), (0.9433, 0.375, 2.0), (0.9, 0.35, 0.2), (0.9, 0.35, 2.0), (0.8567, 0.375, 0.2), (0.8567, 0.375, 2.0), (0.8567, 0.425, 0.2), (0.8567, 0.425, 2.0), (-0.9, 0.45, 2.0), (-0.9, 0.45, 0.2), (-0.8567, 0.425, 0.2), (-0.8567, 0.425, 2.0), (-0.8567, 0.375, 0.2), (-0.8567, 0.375, 2.0), (-0.9, 0.35, 0.2), (-0.9, 0.35, 2.0), (-0.9433, 0.375, 0.2), (-0.9433, 0.375, 2.0), (-0.9433, 0.425, 0.2), (-0.9433, 0.425, 2.0), (-0.9, -0.4, 0.75), (-0.9, -0.4, 0.8), (-0.9, 0.4, 0.75), (-0.9, 0.4, 0.8), (0.9, -0.4, 0.75), (0.9, -0.4, 0.8), (0.9, 0.4, 0.75), (0.9, 0.4, 0.8), (-0.9, -0.4, 1.15), (-0.9, -0.4, 1.2), (-0.9, 0.4, 1.15), (-0.9, 0.4, 1.2), (0.9, -0.4, 1.15), (0.9, -0.4, 1.2), (0.9, 0.4, 1.15), (0.9, 0.4, 1.2), (-0.8426, 0.4287, 0.1145), (-0.8355, 0.4112, 0.1), (-0.8426, 0.4287, 0.08551), (-0.9033, 0.4637, 0.1145), (-0.9033, 0.4637, 0.08551), (-0.9221, 0.4612, 0.1), (-0.95, -0.3555, 0.1), (-0.935, -0.3439, 0.1145), (-0.935, -0.3439, 0.08551), (-0.85, -0.3555, 0.1), (-0.865, -0.3439, 0.08551), (-0.865, -0.3439, 0.1145), (-0.95, -0.3668, 0.05776), (-0.935, -0.3495, 0.06449), (-0.935, -0.364, 0.03939), (-0.85, -0.3668, 0.05776), (-0.865, -0.364, 0.03939), (-0.865, -0.3495, 0.06449), (-0.95, -0.3978, 0.02685), (-0.935, -0.3794, 0.024), (-0.935, -0.4045, 0.009515), (-0.85, -0.3978, 0.02685), (-0.865, -0.4045, 0.009515), (-0.865, -0.3794, 0.024), (-0.95, -0.44, 0.01553), (-0.935, -0.4255, 0.003882), (-0.935, -0.4545, 0.003882), (-0.85, -0.44, 0.01553), (-0.865, -0.4545, 0.003882), (-0.865, -0.4255, 0.003882), (-0.95, -0.4822, 0.02685), (-0.935, -0.4755, 0.009515), (-0.935, -0.5006, 0.024), (-0.85, -0.4822, 0.02685), (-0.865, -0.5006, 0.024), (-0.865, -0.4755, 0.009515), (-0.95, -0.5132, 0.05776), (-0.935, -0.516, 0.03939), (-0.935, -0.5305, 0.06449), (-0.85, -0.5132, 0.05776), (-0.865, -0.5305, 0.06449), (-0.865, -0.516, 0.03939), (-0.95, -0.5245, 0.1), (-0.935, -0.5361, 0.08551), (-0.935, -0.5361, 0.1145), (-0.85, -0.5245, 0.1), (-0.865, -0.5361, 0.1145), (-0.865, -0.5361, 0.08551), (-0.95, -0.5132, 0.1422), (-0.935, -0.5305, 0.1355), (-0.935, -0.516, 0.1606), (-0.85, -0.5132, 0.1422), (-0.865, -0.516, 0.1606), (-0.865, -0.5305, 0.1355), (-0.95, -0.4822, 0.1732), (-0.935, -0.5006, 0.176), (-0.935, -0.4755, 0.1905), (-0.85, -0.4822, 0.1732), (-0.865, -0.4755, 0.1905), (-0.865, -0.5006, 0.176), (-0.95, -0.44, 0.1845), (-0.935, -0.4545, 0.1961), (-0.935, -0.4255, 0.1961), (-0.85, -0.44, 0.1845), (-0.865, -0.4255, 0.1961), (-0.865, -0.4545, 0.1961), (-0.95, -0.3978, 0.1732), (-0.935, -0.4045, 0.1905), (-0.935, -0.3794, 0.176), (-0.85, -0.3978, 0.1732), (-0.865, -0.3794, 0.176), (-0.865, -0.4045, 0.1905), (-0.95, -0.3668, 0.1422), (-0.935, -0.364, 0.1606), (-0.935, -0.3495, 0.1355), (-0.85, -0.3668, 0.1422), (-0.865, -0.3495, 0.1355), (-0.865, -0.364, 0.1606), (-0.9277, 0.4514, 0.05776), (-0.9061, 0.4589, 0.06449), (-0.9133, 0.4463, 0.03939), (-0.8411, 0.4014, 0.05776), (-0.8527, 0.4113, 0.03939), (-0.8454, 0.4239, 0.06449), (-0.9432, 0.4246, 0.02685), (-0.921, 0.433, 0.024), (-0.9336, 0.4113, 0.009515), (-0.8566, 0.3746, 0.02685), (-0.8729, 0.3763, 0.009515), (-0.8604, 0.398, 0.024), (-0.9643, 0.388, 0.01553), (-0.9441, 0.393, 0.003882), (-0.9586, 0.368, 0.003882), (-0.8777, 0.338, 0.01553), (-0.8979, 0.333, 0.003882), (-0.8834, 0.358, 0.003882), (-0.9691, 0.3497, 0.009515), (-0.9816, 0.328, 0.024), (-0.9854, 0.3514, 0.02685), (-0.9084, 0.3147, 0.009515), (-0.8988, 0.3014, 0.02685), (-0.921, 0.293, 0.024), (-1.001, 0.3246, 0.05776), (-0.9893, 0.3147, 0.03939), (-0.9966, 0.3021, 0.06449), (-0.9143, 0.2746, 0.05776), (-0.9359, 0.2671, 0.06449), (-0.9287, 0.2797, 0.03939), (-1.007, 0.3148, 0.1), (-0.9994, 0.2973, 0.08551), (-0.9994, 0.2973, 0.1145), (-0.9199, 0.2648, 0.1), (-0.9387, 0.2623, 0.1145), (-0.9387, 0.2623, 0.08551), (-1.001, 0.3246, 0.1422), (-0.9966, 0.3021, 0.1355), (-0.9893, 0.3147, 0.1606), (-0.9143, 0.2746, 0.1422), (-0.9287, 0.2797, 0.1606), (-0.9359, 0.2671, 0.1355), (-0.9854, 0.3514, 0.1732), (-0.9816, 0.328, 0.176), (-0.9691, 0.3497, 0.1905), (-0.8988, 0.3014, 0.1732), (-0.9084, 0.3147, 0.1905), (-0.921, 0.293, 0.176), (-0.9643, 0.388, 0.1845), (-0.9586, 0.368, 0.1961), (-0.9441, 0.393, 0.1961), (-0.8777, 0.338, 0.1845), (-0.8834, 0.358, 0.1961), (-0.8979, 0.333, 0.1961), (-0.9432, 0.4246, 0.1732), (-0.9336, 0.4113, 0.1905), (-0.921, 0.433, 0.176), (-0.8566, 0.3746, 0.1732), (-0.8604, 0.398, 0.176), (-0.8729, 0.3763, 0.1905), (-0.9277, 0.4514, 0.1422), (-0.9133, 0.4463, 0.1606), (-0.9061, 0.4589, 0.1355), (-0.8411, 0.4014, 0.1422), (-0.8454, 0.4239, 0.1355), (-0.8527, 0.4113, 0.1606), (0.9994, 0.5027, 0.1145), (1.007, 0.4852, 0.1), (0.9994, 0.5027, 0.08551), (0.9387, 0.5377, 0.1145), (0.9387, 0.5377, 0.08551), (0.9199, 0.5352, 0.1), (0.8355, -0.3888, 0.1), (0.8426, -0.3713, 0.1145), (0.8426, -0.3713, 0.08551), (0.9221, -0.3388, 0.1), (0.9033, -0.3363, 0.08551), (0.9033, -0.3363, 0.1145), (0.8411, -0.3986, 0.05776), (0.8454, -0.3761, 0.06449), (0.8527, -0.3887, 0.03939), (0.9277, -0.3486, 0.05776), (0.9133, -0.3537, 0.03939), (0.9061, -0.3411, 0.06449), (0.8566, -0.4254, 0.02685), (0.8604, -0.402, 0.024), (0.8729, -0.4237, 0.009515), (0.9432, -0.3754, 0.02685), (0.9336, -0.3887, 0.009515), (0.921, -0.367, 0.024), (0.8777, -0.462, 0.01553), (0.8834, -0.442, 0.003882), (0.8979, -0.467, 0.003882), (0.9643, -0.412, 0.01553), (0.9586, -0.432, 0.003882), (0.9441, -0.407, 0.003882), (0.8988, -0.4986, 0.02685), (0.9084, -0.4853, 0.009515), (0.921, -0.507, 0.024), (0.9854, -0.4486, 0.02685), (0.9816, -0.472, 0.024), (0.9691, -0.4503, 0.009515), (0.9143, -0.5254, 0.05776), (0.9287, -0.5203, 0.03939), (0.9359, -0.5329, 0.06449), (1.001, -0.4754, 0.05776), (0.9966, -0.4979, 0.06449), (0.9893, -0.4853, 0.03939), (0.9199, -0.5352, 0.1), (0.9387, -0.5377, 0.08551), (0.9387, -0.5377, 0.1145), (1.007, -0.4852, 0.1), (0.9994, -0.5027, 0.1145), (0.9994, -0.5027, 0.08551), (0.9143, -0.5254, 0.1422), (0.9359, -0.5329, 0.1355), (0.9287, -0.5203, 0.1606), (1.001, -0.4754, 0.1422), (0.9893, -0.4853, 0.1606), (0.9966, -0.4979, 0.1355), (0.8988, -0.4986, 0.1732), (0.921, -0.507, 0.176), (0.9084, -0.4853, 0.1905), (0.9854, -0.4486, 0.1732), (0.9691, -0.4503, 0.1905), (0.9816, -0.472, 0.176), (0.8777, -0.462, 0.1845), (0.8979, -0.467, 0.1961), (0.8834, -0.442, 0.1961), (0.9643, -0.412, 0.1845), (0.9441, -0.407, 0.1961), (0.9586, -0.432, 0.1961), (0.8566, -0.4254, 0.1732), (0.8729, -0.4237, 0.1905), (0.8604, -0.402, 0.176), (0.9432, -0.3754, 0.1732), (0.921, -0.367, 0.176), (0.9336, -0.3887, 0.1905), (0.8411, -0.3986, 0.1422), (0.8527, -0.3887, 0.1606), (0.8454, -0.3761, 0.1355), (0.9277, -0.3486, 0.1422), (0.9061, -0.3411, 0.1355), (0.9133, -0.3537, 0.1606), (0.9143, 0.5254, 0.05776), (0.9359, 0.5329, 0.06449), (0.9287, 0.5203, 0.03939), (1.001, 0.4754, 0.05776), (0.9893, 0.4853, 0.03939), (0.9966, 0.4979, 0.06449), (0.8988, 0.4986, 0.02685), (0.921, 0.507, 0.024), (0.9084, 0.4853, 0.009515), (0.9854, 0.4486, 0.02685), (0.9691, 0.4503, 0.009515), (0.9816, 0.472, 0.024), (0.8777, 0.462, 0.01553), (0.8979, 0.467, 0.003882), (0.8834, 0.442, 0.003882), (0.9643, 0.412, 0.01553), (0.9441, 0.407, 0.003882), (0.9586, 0.432, 0.003882), (0.8729, 0.4237, 0.009515), (0.8604, 0.402, 0.024), (0.8566, 0.4254, 0.02685), (0.9336, 0.3887, 0.009515), (0.9432, 0.3754, 0.02685), (0.921, 0.367, 0.024), (0.8411, 0.3986, 0.05776), (0.8527, 0.3887, 0.03939), (0.8454, 0.3761, 0.06449), (0.9277, 0.3486, 0.05776), (0.9061, 0.3411, 0.06449), (0.9133, 0.3537, 0.03939), (0.8355, 0.3888, 0.1), (0.8426, 0.3713, 0.08551), (0.8426, 0.3713, 0.1145), (0.9221, 0.3388, 0.1), (0.9033, 0.3363, 0.1145), (0.9033, 0.3363, 0.08551), (0.8411, 0.3986, 0.1422), (0.8454, 0.3761, 0.1355), (0.8527, 0.3887, 0.1606), (0.9277, 0.3486, 0.1422), (0.9133, 0.3537, 0.1606), (0.9061, 0.3411, 0.1355), (0.8566, 0.4254, 0.1732), (0.8604, 0.402, 0.176), (0.8729, 0.4237, 0.1905), (0.9432, 0.3754, 0.1732), (0.9336, 0.3887, 0.1905), (0.921, 0.367, 0.176), (0.8777, 0.462, 0.1845), (0.8834, 0.442, 0.1961), (0.8979, 0.467, 0.1961), (0.9643, 0.412, 0.1845), (0.9586, 0.432, 0.1961), (0.9441, 0.407, 0.1961), (0.8988, 0.4986, 0.1732), (0.9084, 0.4853, 0.1905), (0.921, 0.507, 0.176), (0.9854, 0.4486, 0.1732), (0.9816, 0.472, 0.176), (0.9691, 0.4503, 0.1905), (0.9143, 0.5254, 0.1422), (0.9287, 0.5203, 0.1606), (0.9359, 0.5329, 0.1355), (1.001, 0.4754, 0.1422), (0.9966, 0.4979, 0.1355), (0.9893, 0.4853, 0.1606), (0.01293, -0.2046, 1.319), (-0.01541, -0.2478, 1.279), (0.01327, -0.2085, 1.958), (-0.0429, 0.4335, 1.24), (-0.07826, 0.4706, 1.2), (0.01944, -0.279, 1.318), (0.01303, -0.2057, 1.24), (-0.01531, -0.249, 1.2), (-0.0429, 0.4335, 1.867), (-0.07826, 0.4706, 1.883), (-0.03808, 0.3785, 1.925), (-0.07154, 0.3937, 1.964), (-0.7837, -0.2782, 1.958), (-0.8399, 0.3638, 1.24), (-0.8115, 0.4064, 1.2), (-0.784, -0.2743, 1.319), (-0.7486, -0.312, 1.279), (-0.7839, -0.2755, 1.24), (-0.7485, -0.3131, 1.2), (-0.7775, -0.3488, 1.318), (-0.835, 0.3087, 1.925), (-0.8047, 0.3296, 1.964), (-0.8115, 0.4064, 1.883), (-0.8399, 0.3638, 1.867), (-0.01551, -0.2467, 2.0), (-0.008538, -0.3264, 1.278), (-0.7417, -0.3906, 1.278), (-0.7487, -0.3109, 2.0), (-0.08438, -0.2397, 1.899), (-0.05674, -0.3262, 1.318), (-0.6943, -0.382, 1.318), (-0.6821, -0.292, 1.899), (-0.6791, -0.3262, 1.589), (-0.08139, -0.274, 1.589), (-0.6964, -0.3582, 1.533), (-0.7005, -0.3111, 1.96), (-0.06294, -0.2553, 1.96), (-0.05882, -0.3024, 1.533), (-0.6797, -0.3198, 1.647), (-0.6806, -0.3091, 1.744), (-0.6815, -0.2984, 1.841), (-0.1459, -0.2417, 1.93), (-0.3836, -0.2616, 1.938), (-0.6211, -0.2832, 1.93), (-0.6175, -0.3243, 1.558), (-0.3799, -0.3044, 1.55), (-0.1424, -0.2827, 1.558), (-0.08382, -0.2461, 1.841), (-0.08288, -0.2568, 1.744), (-0.08195, -0.2675, 1.647), (-0.1355, -0.2583, 1.881), (-0.1121, -0.2674, 1.745), (-0.1328, -0.2883, 1.61), (-0.3826, -0.2729, 1.908), (-0.3797, -0.3068, 1.747), (-0.3795, -0.3089, 1.582), (-0.6286, -0.3015, 1.881), (-0.65, -0.3144, 1.745), (-0.626, -0.3314, 1.61)], [], [(0, 1, 3, 2), (2, 3, 7, 6), (6, 7, 5, 4), (4, 5, 1, 0), (2, 6, 4, 0), (7, 3, 1, 5), (38, 39, 41, 40), (23, 8, 31, 29, 27, 25), (10, 11, 13, 12), (33, 34, 36, 38, 40, 42), (26, 27, 29, 28), (12, 13, 15, 14), (9, 22, 24, 26, 28, 30), (24, 25, 27, 26), (14, 15, 17, 16), (30, 31, 8, 9), (22, 23, 25, 24), (16, 17, 19, 18), (13, 11, 21, 19, 17, 15), (9, 8, 23, 22), (18, 19, 21, 20), (35, 32, 43, 41, 39, 37), (28, 29, 31, 30), (20, 21, 11, 10), (10, 12, 14, 16, 18, 20), (36, 37, 39, 38), (42, 43, 32, 33), (34, 35, 37, 36), (33, 32, 35, 34), (40, 41, 43, 42), (50, 51, 53, 52), (45, 46, 48, 50, 52, 54), (47, 44, 55, 53, 51, 49), (48, 49, 51, 50), (54, 55, 44, 45), (46, 47, 49, 48), (45, 44, 47, 46), (52, 53, 55, 54), (56, 57, 59, 58), (58, 59, 63, 62), (62, 63, 61, 60), (60, 61, 57, 56), (58, 62, 60, 56), (63, 59, 57, 61), (64, 65, 67, 66), (66, 67, 71, 70), (70, 71, 69, 68), (68, 69, 65, 64), (66, 70, 68, 64), (71, 67, 65, 69), (248, 250, 257, 253), (212, 214, 72, 75), (146, 148, 83, 79), (332, 334, 341, 337), (206, 208, 215, 211), (92, 94, 101, 97), (242, 244, 251, 247), (200, 202, 209, 205), (98, 100, 107, 103), (344, 346, 353, 349), (194, 196, 203, 199), (104, 106, 113, 109), (236, 238, 245, 241), (188, 190, 197, 193), (110, 112, 119, 115), (350, 352, 359, 355), (182, 184, 191, 187), (116, 118, 125, 121), (290, 292, 227, 223), (176, 178, 185, 181), (122, 124, 131, 127), (356, 358, 216, 219), (169, 173, 179, 175), (128, 130, 137, 133), (78, 84, 90, 96, 102, 108, 114, 120, 126, 132, 138, 144), (164, 166, 171, 168), (134, 136, 143, 139), (77, 150, 156, 162, 170, 174, 180, 186, 192, 198, 204, 210), (158, 160, 167, 163), (140, 142, 149, 145), (86, 88, 95, 91), (153, 73, 213, 207, 201, 195, 189, 183, 177, 172, 165, 159), (152, 154, 161, 157), (338, 340, 347, 343), (220, 218, 299, 295), (87, 81, 147, 141, 135, 129, 123, 117, 111, 105, 99, 93), (80, 82, 89, 85), (254, 256, 263, 259), (326, 328, 335, 331), (260, 262, 269, 265), (320, 322, 329, 325), (266, 268, 275, 271), (313, 317, 323, 319), (272, 274, 281, 277), (222, 228, 234, 240, 246, 252, 258, 264, 270, 276, 282, 288), (308, 310, 315, 312), (278, 280, 287, 283), (221, 294, 300, 306, 314, 318, 324, 330, 336, 342, 348, 354), (302, 304, 311, 307), (284, 286, 293, 289), (230, 232, 239, 235), (297, 217, 357, 351, 345, 339, 333, 327, 321, 316, 309, 303), (296, 298, 305, 301), (231, 225, 291, 285, 279, 273, 267, 261, 255, 249, 243, 237), (224, 226, 233, 229), (72, 73, 74), (75, 76, 77), (78, 79, 80), (81, 82, 83), (84, 85, 86), (87, 88, 89), (90, 91, 92), (93, 94, 95), (96, 97, 98), (99, 100, 101), (102, 103, 104), (105, 106, 107), (108, 109, 110), (111, 112, 113), (114, 115, 116), (117, 118, 119), (120, 121, 122), (123, 124, 125), (126, 127, 128), (129, 130, 131), (132, 133, 134), (135, 136, 137), (138, 139, 140), (141, 142, 143), (144, 145, 146), (147, 148, 149), (150, 151, 152), (153, 154, 155), (156, 157, 158), (159, 160, 161), (162, 163, 164), (165, 166, 167), (168, 169, 170), (171, 172, 173), (174, 175, 176), (177, 178, 179), (180, 181, 182), (183, 184, 185), (186, 187, 188), (189, 190, 191), (192, 193, 194), (195, 196, 197), (198, 199, 200), (201, 202, 203), (204, 205, 206), (207, 208, 209), (210, 211, 212), (213, 214, 215), (216, 217, 218), (219, 220, 221), (222, 223, 224), (225, 226, 227), (228, 229, 230), (231, 232, 233), (234, 235, 236), (237, 238, 239), (240, 241, 242), (243, 244, 245), (246, 247, 248), (249, 250, 251), (252, 253, 254), (255, 256, 257), (258, 259, 260), (261, 262, 263), (264, 265, 266), (267, 268, 269), (270, 271, 272), (273, 274, 275), (276, 277, 278), (279, 280, 281), (282, 283, 284), (285, 286, 287), (288, 289, 290), (291, 292, 293), (294, 295, 296), (297, 298, 299), (300, 301, 302), (303, 304, 305), (306, 307, 308), (309, 310, 311), (312, 313, 314), (315, 316, 317), (318, 319, 320), (321, 322, 323), (324, 325, 326), (327, 328, 329), (330, 331, 332), (333, 334, 335), (336, 337, 338), (339, 340, 341), (342, 343, 344), (345, 346, 347), (348, 349, 350), (351, 352, 353), (354, 355, 356), (357, 358, 359), (197, 190, 189, 195), (188, 193, 192, 186), (80, 85, 84, 78), (171, 166, 165, 172), (164, 168, 170, 162), (89, 82, 81, 87), (79, 83, 82, 80), (88, 86, 85, 89), (190, 188, 187, 191), (86, 91, 90, 84), (166, 164, 163, 167), (95, 88, 87, 93), (94, 92, 91, 95), (191, 184, 183, 189), (92, 97, 96, 90), (167, 160, 159, 165), (101, 94, 93, 99), (100, 98, 97, 101), (182, 187, 186, 180), (98, 103, 102, 96), (158, 163, 162, 156), (107, 100, 99, 105), (106, 104, 103, 107), (184, 182, 181, 185), (104, 109, 108, 102), (160, 158, 157, 161), (113, 106, 105, 111), (112, 110, 109, 113), (185, 178, 177, 183), (110, 115, 114, 108), (161, 154, 153, 159), (119, 112, 111, 117), (118, 116, 115, 119), (176, 181, 180, 174), (116, 121, 120, 114), (152, 157, 156, 150), (125, 118, 117, 123), (124, 122, 121, 125), (178, 176, 175, 179), (122, 127, 126, 120), (154, 152, 151, 155), (131, 124, 123, 129), (130, 128, 127, 131), (179, 173, 172, 177), (128, 133, 132, 126), (75, 72, 74, 76), (137, 130, 129, 135), (136, 134, 133, 137), (169, 175, 174, 170), (134, 139, 138, 132), (155, 74, 73, 153), (143, 136, 135, 141), (142, 140, 139, 143), (173, 169, 168, 171), (140, 145, 144, 138), (76, 151, 150, 77), (149, 142, 141, 147), (148, 146, 145, 149), (146, 79, 78, 144), (83, 148, 147, 81), (196, 194, 193, 197), (194, 199, 198, 192), (203, 196, 195, 201), (202, 200, 199, 203), (200, 205, 204, 198), (209, 202, 201, 207), (208, 206, 205, 209), (206, 211, 210, 204), (215, 208, 207, 213), (214, 212, 211, 215), (212, 75, 77, 210), (72, 214, 213, 73), (341, 334, 333, 339), (332, 337, 336, 330), (224, 229, 228, 222), (315, 310, 309, 316), (308, 312, 314, 306), (233, 226, 225, 231), (223, 227, 226, 224), (232, 230, 229, 233), (334, 332, 331, 335), (230, 235, 234, 228), (310, 308, 307, 311), (239, 232, 231, 237), (238, 236, 235, 239), (335, 328, 327, 333), (236, 241, 240, 234), (311, 304, 303, 309), (245, 238, 237, 243), (244, 242, 241, 245), (326, 331, 330, 324), (242, 247, 246, 240), (302, 307, 306, 300), (251, 244, 243, 249), (250, 248, 247, 251), (328, 326, 325, 329), (248, 253, 252, 246), (304, 302, 301, 305), (257, 250, 249, 255), (256, 254, 253, 257), (329, 322, 321, 327), (254, 259, 258, 252), (305, 298, 297, 303), (263, 256, 255, 261), (262, 260, 259, 263), (320, 325, 324, 318), (260, 265, 264, 258), (296, 301, 300, 294), (269, 262, 261, 267), (268, 266, 265, 269), (322, 320, 319, 323), (266, 271, 270, 264), (298, 296, 295, 299), (275, 268, 267, 273), (274, 272, 271, 275), (323, 317, 316, 321), (272, 277, 276, 270), (219, 216, 218, 220), (281, 274, 273, 279), (280, 278, 277, 281), (313, 319, 318, 314), (278, 283, 282, 276), (299, 218, 217, 297), (287, 280, 279, 285), (286, 284, 283, 287), (317, 313, 312, 315), (284, 289, 288, 282), (220, 295, 294, 221), (293, 286, 285, 291), (292, 290, 289, 293), (290, 223, 222, 288), (227, 292, 291, 225), (340, 338, 337, 341), (338, 343, 342, 336), (347, 340, 339, 345), (346, 344, 343, 347), (344, 349, 348, 342), (353, 346, 345, 351), (352, 350, 349, 353), (350, 355, 354, 348), (359, 352, 351, 357), (358, 356, 355, 359), (356, 219, 221, 354), (216, 358, 357, 217), (76, 74, 155, 151), (374, 382, 369, 364), (374, 364, 367, 378), (378, 367, 361, 376), (381, 371, 369, 382), (371, 381, 387, 384), (379, 372, 375), (376, 361, 385, 386), (366, 360, 361, 367), (360, 365, 385, 361), (363, 366, 367, 364), (396, 397, 389, 385, 384), (383, 380, 381, 382), (362, 370, 371, 384), (368, 363, 364, 369), (379, 375, 376, 386), (375, 377, 378, 376), (377, 373, 374, 378), (365, 362, 384, 385), (380, 372, 387, 381), (382, 374, 373, 383), (362, 365, 360), (373, 377, 375, 372, 380, 383), (390, 394, 395, 387, 386), (389, 390, 386, 385), (395, 396, 384, 387), (418, 398, 392, 404), (397, 394, 390, 389), (392, 398, 399, 400, 391, 395, 394), (391, 403, 402, 401, 388, 396, 395), (393, 406, 405, 404, 392, 394, 397), (388, 407, 408, 409, 393, 397, 396), (409, 412, 406, 393), (412, 415, 405, 406), (415, 418, 404, 405), (388, 401, 410, 407), (407, 410, 411, 408), (408, 411, 412, 409), (401, 402, 413, 410), (410, 413, 414, 411), (411, 414, 415, 412), (402, 403, 416, 413), (413, 416, 417, 414), (414, 417, 418, 415), (403, 391, 400, 416), (416, 400, 399, 417), (417, 399, 398, 418), (386, 387, 372, 379), (370, 368, 369, 371), (363, 368, 370, 362, 360, 366)])
me_cube.polygons.foreach_set('use_smooth', [0, 0, 0, 0, 0, 0, 0, 0, 0, 0, 0, 0, 0, 0, 0, 0, 0, 0, 0, 0, 0, 0, 0, 0, 0, 0, 0, 0, 0, 0, 0, 0, 0, 0, 0, 0, 0, 0, 0, 0, 0, 0, 0, 0, 0, 0, 0, 0, 0, 0, 0, 0, 0, 0, 0, 0, 0, 0, 0, 0, 0, 0, 0, 0, 0, 0, 0, 0, 0, 0, 0, 0, 0, 0, 0, 0, 0, 0, 0, 0, 0, 0, 0, 0, 0, 0, 0, 0, 0, 0, 0, 0, 0, 0, 0, 0, 0, 0, 0, 0, 0, 0, 0, 0, 0, 0, 0, 0, 0, 0, 0, 0, 0, 0, 0, 0, 0, 0, 0, 0, 0, 0, 0, 0, 0, 0, 0, 0, 0, 0, 0, 0, 0, 0, 0, 0, 0, 0, 0, 0, 0, 0, 0, 0, 0, 0, 0, 0, 0, 0, 0, 0, 0, 0, 0, 0, 0, 0, 0, 0, 0, 0, 0, 0, 0, 0, 0, 0, 0, 0, 0, 0, 0, 0, 0, 0, 0, 0, 0, 0, 0, 0, 0, 0, 0, 0, 0, 0, 0, 0, 0, 0, 0, 0, 0, 0, 0, 0, 0, 0, 0, 0, 0, 0, 0, 0, 0, 0, 0, 0, 0, 0, 0, 0, 0, 0, 0, 0, 0, 0, 0, 0, 0, 0, 0, 0, 0, 0, 0, 0, 0, 0, 0, 0, 0, 0, 0, 0, 0, 0, 0, 0, 0, 0, 0, 0, 0, 0, 0, 0, 0, 0, 0, 0, 0, 0, 0, 0, 0, 0, 0, 0, 0, 0, 0, 0, 0, 0, 0, 0, 0, 0, 0, 0, 0, 0, 0, 0, 0, 0, 0, 0, 0, 0, 0, 0, 0, 0, 0, 0, 0, 0, 0, 0, 0, 0, 0, 0, 0, 0, 0, 0, 0, 0, 0, 0, 0, 0, 0, 0, 0, 0, 0, 0, 0, 0, 0, 0, 0, 0, 0, 0, 0, 0, 0, 0, 0, 0, 0, 0, 0, 0, 0, 0, 0, 0, 0, 0, 0, 0, 0, 0, 0, 0, 0, 0, 1, 1, 1, 1, 1, 1, 1, 1, 1, 1, 1, 1, 1, 1, 1, 1, 1, 1, 1, 1, 1, 1, 1, 1, 1, 1, 1, 1, 1, 1, 1, 1, 1, 1, 1, 1, 1, 1, 1, 1, 1, 1, 1, 1, 1, 1, 1, 1, 1])
me_cube.polygons.foreach_set('material_index', [0, 0, 0, 0, 0, 0, 0, 0, 0, 0, 0, 0, 0, 0, 0, 0, 0, 0, 0, 0, 0, 0, 0, 0, 0, 0, 0, 0, 0, 0, 0, 0, 0, 0, 0, 0, 0, 0, 0, 0, 0, 0, 0, 0, 0, 0, 0, 0, 0, 0, 0, 0, 0, 0, 0, 0, 0, 0, 0, 0, 0, 0, 0, 0, 0, 0, 0, 0, 0, 0, 0, 0, 0, 0, 0, 0, 0, 0, 0, 0, 0, 0, 0, 0, 0, 0, 0, 0, 0, 0, 0, 0, 0, 0, 0, 0, 0, 0, 0, 0, 0, 0, 0, 0, 0, 0, 0, 0, 0, 0, 0, 0, 0, 0, 0, 0, 0, 0, 0, 0, 0, 0, 0, 0, 0, 0, 0, 0, 0, 0, 0, 0, 0, 0, 0, 0, 0, 0, 0, 0, 0, 0, 0, 0, 0, 0, 0, 0, 0, 0, 0, 0, 0, 0, 0, 0, 0, 0, 0, 0, 0, 0, 0, 0, 0, 0, 0, 0, 0, 0, 0, 0, 0, 0, 0, 0, 0, 0, 0, 0, 0, 0, 0, 0, 0, 0, 0, 0, 0, 0, 0, 0, 0, 0, 0, 0, 0, 0, 0, 0, 0, 0, 0, 0, 0, 0, 0, 0, 0, 0, 0, 0, 0, 0, 0, 0, 0, 0, 0, 0, 0, 0, 0, 0, 0, 0, 0, 0, 0, 0, 0, 0, 0, 0, 0, 0, 0, 0, 0, 0, 0, 0, 0, 0, 0, 0, 0, 0, 0, 0, 0, 0, 0, 0, 0, 0, 0, 0, 0, 0, 0, 0, 0, 0, 0, 0, 0, 0, 0, 0, 0, 0, 0, 0, 0, 0, 0, 0, 0, 0, 0, 0, 0, 0, 0, 0, 0, 0, 0, 0, 0, 0, 0, 0, 0, 0, 0, 0, 0, 0, 0, 0, 0, 0, 0, 0, 0, 0, 0, 0, 0, 0, 0, 0, 0, 0, 0, 0, 0, 0, 0, 0, 0, 0, 0, 0, 0, 0, 0, 0, 0, 0, 0, 0, 0, 0, 0, 0, 0, 0, 0, 0, 0, 0, 0, 0, 0, 0, 0, 0, 0, 0, 0, 0, 0, 0, 0, 0, 0, 0, 0, 0, 0, 0, 0, 0, 0, 0, 0, 0, 0, 1, 0, 0, 0, 0, 0, 1, 1, 1, 1, 1, 1, 1, 1, 1, 1, 1, 1, 1, 1, 1, 0, 0, 0])
_uv = me_cube.uv_layers.new(name='UVMap')
_uv.uv.foreach_set('vector', [0.375, 0.0, 0.625, 0.0, 0.625, 0.25, 0.375, 0.25, 0.375, 0.25, 0.625, 0.25, 0.625, 0.5, 0.375, 0.5, 0.375, 0.5, 0.625, 0.5, 0.625, 0.75, 0.375, 0.75, 0.375, 0.75, 0.625, 0.75, 0.625, 1.0, 0.375, 1.0, 0.125, 0.5, 0.375, 0.5, 0.375, 0.75, 0.125, 0.75, 0.625, 0.5, 0.875, 0.5, 0.875, 0.75, 0.625, 0.75, 0.5, 0.5, 0.5, 1.0, 0.3333, 1.0, 0.3333, 0.5, 0.4578, 0.37, 0.25, 0.49, 0.04215, 0.37, 0.04215, 0.13, 0.25, 0.01, 0.4578, 0.13, 1.0, 0.5, 1.0, 1.0, 0.8333, 1.0, 0.8333, 0.5, 0.75, 0.49, 0.9578, 0.37, 0.9578, 0.13, 0.75, 0.01, 0.5422, 0.13, 0.5422, 0.37, 0.5, 0.5, 0.5, 1.0, 0.3333, 1.0, 0.3333, 0.5, 0.8333, 0.5, 0.8333, 1.0, 0.6667, 1.0, 0.6667, 0.5, 0.75, 0.49, 0.9578, 0.37, 0.9578, 0.13, 0.75, 0.01, 0.5422, 0.13, 0.5422, 0.37, 0.6667, 0.5, 0.6667, 1.0, 0.5, 1.0, 0.5, 0.5, 0.6667, 0.5, 0.6667, 1.0, 0.5, 1.0, 0.5, 0.5, 0.1667, 0.5, 0.1667, 1.0, -8.941e-08, 1.0, -8.941e-08, 0.5, 0.8333, 0.5, 0.8333, 1.0, 0.6667, 1.0, 0.6667, 0.5, 0.5, 0.5, 0.5, 1.0, 0.3333, 1.0, 0.3333, 0.5, 0.4578, 0.37, 0.25, 0.49, 0.04215, 0.37, 0.04215, 0.13, 0.25, 0.01, 0.4578, 0.13, 1.0, 0.5, 1.0, 1.0, 0.8333, 1.0, 0.8333, 0.5, 0.3333, 0.5, 0.3333, 1.0, 0.1667, 1.0, 0.1667, 0.5, 0.4578, 0.37, 0.25, 0.49, 0.04215, 0.37, 0.04215, 0.13, 0.25, 0.01, 0.4578, 0.13, 0.3333, 0.5, 0.3333, 1.0, 0.1667, 1.0, 0.1667, 0.5, 0.1667, 0.5, 0.1667, 1.0, -8.941e-08, 1.0, -8.941e-08, 0.5, 0.75, 0.49, 0.9578, 0.37, 0.9578, 0.13, 0.75, 0.01, 0.5422, 0.13, 0.5422, 0.37, 0.6667, 0.5, 0.6667, 1.0, 0.5, 1.0, 0.5, 0.5, 0.1667, 0.5, 0.1667, 1.0, -8.941e-08, 1.0, -8.941e-08, 0.5, 0.8333, 0.5, 0.8333, 1.0, 0.6667, 1.0, 0.6667, 0.5, 1.0, 0.5, 1.0, 1.0, 0.8333, 1.0, 0.8333, 0.5, 0.3333, 0.5, 0.3333, 1.0, 0.1667, 1.0, 0.1667, 0.5, 0.5, 0.5, 0.5, 1.0, 0.3333, 1.0, 0.3333, 0.5, 0.75, 0.49, 0.9578, 0.37, 0.9578, 0.13, 0.75, 0.01, 0.5422, 0.13, 0.5422, 0.37, 0.4578, 0.37, 0.25, 0.49, 0.04215, 0.37, 0.04215, 0.13, 0.25, 0.01, 0.4578, 0.13, 0.6667, 0.5, 0.6667, 1.0, 0.5, 1.0, 0.5, 0.5, 0.1667, 0.5, 0.1667, 1.0, -8.941e-08, 1.0, -8.941e-08, 0.5, 0.8333, 0.5, 0.8333, 1.0, 0.6667, 1.0, 0.6667, 0.5, 1.0, 0.5, 1.0, 1.0, 0.8333, 1.0, 0.8333, 0.5, 0.3333, 0.5, 0.3333, 1.0, 0.1667, 1.0, 0.1667, 0.5, 0.375, 0.0, 0.625, 0.0, 0.625, 0.25, 0.375, 0.25, 0.375, 0.25, 0.625, 0.25, 0.625, 0.5, 0.375, 0.5, 0.375, 0.5, 0.625, 0.5, 0.625, 0.75, 0.375, 0.75, 0.375, 0.75, 0.625, 0.75, 0.625, 1.0, 0.375, 1.0, 0.125, 0.5, 0.375, 0.5, 0.375, 0.75, 0.125, 0.75, 0.625, 0.5, 0.875, 0.5, 0.875, 0.75, 0.625, 0.75, 0.375, 0.0, 0.625, 0.0, 0.625, 0.25, 0.375, 0.25, 0.375, 0.25, 0.625, 0.25, 0.625, 0.5, 0.375, 0.5, 0.375, 0.5, 0.625, 0.5, 0.625, 0.75, 0.375, 0.75, 0.375, 0.75, 0.625, 0.75, 0.625, 1.0, 0.375, 1.0, 0.125, 0.5, 0.375, 0.5, 0.375, 0.75, 0.125, 0.75, 0.625, 0.5, 0.875, 0.5, 0.875, 0.75, 0.625, 0.75, 0.6425, 0.575, 0.6425, 0.925, 0.6075, 0.925, 0.6075, 0.575, 0.05919, 0.575, 0.05919, 0.925, 0.02415, 0.925, 0.02415, 0.575, 0.05919, 0.575, 0.05919, 0.925, 0.02415, 0.925, 0.02415, 0.575, 0.3925, 0.575, 0.3925, 0.925, 0.3575, 0.925, 0.3575, 0.575, 0.1425, 0.575, 0.1425, 0.925, 0.1075, 0.925, 0.1075, 0.575, 0.8092, 0.575, 0.8092, 0.925, 0.7741, 0.925, 0.7741, 0.575, 0.7259, 0.575, 0.7259, 0.925, 0.6908, 0.925, 0.6908, 0.575, 0.2259, 0.575, 0.2259, 0.925, 0.1908, 0.925, 0.1908, 0.575, 0.7259, 0.575, 0.7259, 0.925, 0.6908, 0.925, 0.6908, 0.575, 0.2259, 0.575, 0.2259, 0.925, 0.1908, 0.925, 0.1908, 0.575, 0.3092, 0.575, 0.3092, 0.925, 0.2741, 0.925, 0.2741, 0.575, 0.6425, 0.575, 0.6425, 0.925, 0.6075, 0.925, 0.6075, 0.575, 0.8092, 0.575, 0.8092, 0.925, 0.7741, 0.925, 0.7741, 0.575, 0.3925, 0.575, 0.3925, 0.925, 0.3575, 0.925, 0.3575, 0.575, 0.5592, 0.575, 0.5592, 0.925, 0.5241, 0.925, 0.5241, 0.575, 0.1425, 0.575, 0.1425, 0.925, 0.1075, 0.925, 0.1075, 0.575, 0.4759, 0.575, 0.4759, 0.925, 0.4408, 0.925, 0.4408, 0.575, 0.4759, 0.575, 0.4759, 0.925, 0.4408, 0.925, 0.4408, 0.575, 0.05919, 0.575, 0.05919, 0.925, 0.02415, 0.925, 0.02415, 0.575, 0.5592, 0.575, 0.5592, 0.925, 0.5241, 0.925, 0.5241, 0.575, 0.3925, 0.575, 0.3925, 0.925, 0.3575, 0.925, 0.3575, 0.575, 0.05919, 0.575, 0.05919, 0.925, 0.02415, 0.925, 0.02415, 0.575, 0.6425, 0.575, 0.6425, 0.925, 0.6075, 0.925, 0.6075, 0.575, 0.3092, 0.575, 0.3092, 0.925, 0.2741, 0.925, 0.2741, 0.575, 0.75, 0.4527, 0.8514, 0.4256, 0.9256, 0.3514, 0.9527, 0.25, 0.9256, 0.1486, 0.8514, 0.07443, 0.75, 0.04727, 0.6486, 0.07443, 0.5744, 0.1486, 0.5473, 0.25, 0.5744, 0.3514, 0.6486, 0.4256, 0.7259, 0.575, 0.7259, 0.925, 0.6908, 0.925, 0.6908, 0.575, 0.2259, 0.575, 0.2259, 0.925, 0.1908, 0.925, 0.1908, 0.575, 0.75, 0.4527, 0.8514, 0.4256, 0.9256, 0.3514, 0.9527, 0.25, 0.9256, 0.1486, 0.8514, 0.07443, 0.75, 0.04727, 0.6486, 0.07443, 0.5744, 0.1486, 0.5473, 0.25, 0.5744, 0.3514, 0.6486, 0.4256, 0.8092, 0.575, 0.8092, 0.925, 0.7741, 0.925, 0.7741, 0.575, 0.1425, 0.575, 0.1425, 0.925, 0.1075, 0.925, 0.1075, 0.575, 0.8925, 0.575, 0.8925, 0.925, 0.8575, 0.925, 0.8575, 0.575, 0.3514, 0.4256, 0.25, 0.4527, 0.1486, 0.4256, 0.07443, 0.3514, 0.04727, 0.25, 0.07443, 0.1486, 0.1486, 0.07443, 0.25, 0.04727, 0.3514, 0.07443, 0.4256, 0.1486, 0.4527, 0.25, 0.4256, 0.3514, 0.8925, 0.575, 0.8925, 0.925, 0.8575, 0.925, 0.8575, 0.575, 0.3092, 0.575, 0.3092, 0.925, 0.2741, 0.925, 0.2741, 0.575, 0.9759, 0.575, 0.9759, 0.925, 0.9408, 0.925, 0.9408, 0.575, 0.3514, 0.4256, 0.25, 0.4527, 0.1486, 0.4256, 0.07443, 0.3514, 0.04727, 0.25, 0.07443, 0.1486, 0.1486, 0.07443, 0.25, 0.04727, 0.3514, 0.07443, 0.4256, 0.1486, 0.4527, 0.25, 0.4256, 0.3514, 0.9759, 0.575, 0.9759, 0.925, 0.9408, 0.925, 0.9408, 0.575, 0.5592, 0.575, 0.5592, 0.925, 0.5241, 0.925, 0.5241, 0.575, 0.4759, 0.575, 0.4759, 0.925, 0.4408, 0.925, 0.4408, 0.575, 0.4759, 0.575, 0.4759, 0.925, 0.4408, 0.925, 0.4408, 0.575, 0.5592, 0.575, 0.5592, 0.925, 0.5241, 0.925, 0.5241, 0.575, 0.3925, 0.575, 0.3925, 0.925, 0.3575, 0.925, 0.3575, 0.575, 0.6425, 0.575, 0.6425, 0.925, 0.6075, 0.925, 0.6075, 0.575, 0.3092, 0.575, 0.3092, 0.925, 0.2741, 0.925, 0.2741, 0.575, 0.75, 0.4527, 0.8514, 0.4256, 0.9256, 0.3514, 0.9527, 0.25, 0.9256, 0.1486, 0.8514, 0.07443, 0.75, 0.04727, 0.6486, 0.07443, 0.5744, 0.1486, 0.5473, 0.25, 0.5744, 0.3514, 0.6486, 0.4256, 0.7259, 0.575, 0.7259, 0.925, 0.6908, 0.925, 0.6908, 0.575, 0.2259, 0.575, 0.2259, 0.925, 0.1908, 0.925, 0.1908, 0.575, 0.75, 0.4527, 0.8514, 0.4256, 0.9256, 0.3514, 0.9527, 0.25, 0.9256, 0.1486, 0.8514, 0.07443, 0.75, 0.04727, 0.6486, 0.07443, 0.5744, 0.1486, 0.5473, 0.25, 0.5744, 0.3514, 0.6486, 0.4256, 0.8092, 0.575, 0.8092, 0.925, 0.7741, 0.925, 0.7741, 0.575, 0.1425, 0.575, 0.1425, 0.925, 0.1075, 0.925, 0.1075, 0.575, 0.8925, 0.575, 0.8925, 0.925, 0.8575, 0.925, 0.8575, 0.575, 0.3514, 0.4256, 0.25, 0.4527, 0.1486, 0.4256, 0.07443, 0.3514, 0.04727, 0.25, 0.07443, 0.1486, 0.1486, 0.07443, 0.25, 0.04727, 0.3514, 0.07443, 0.4256, 0.1486, 0.4527, 0.25, 0.4256, 0.3514, 0.8925, 0.575, 0.8925, 0.925, 0.8575, 0.925, 0.8575, 0.575, 0.3514, 0.4256, 0.25, 0.4527, 0.1486, 0.4256, 0.07443, 0.3514, 0.04727, 0.25, 0.07443, 0.1486, 0.1486, 0.07443, 0.25, 0.04727, 0.3514, 0.07443, 0.4256, 0.1486, 0.4527, 0.25, 0.4256, 0.3514, 0.9759, 0.575, 0.9759, 0.925, 0.9408, 0.925, 0.9408, 0.575, 0.2152, 0.4807, 0.25, 0.4527, 0.2848, 0.4807, 1.0, 0.575, 0.9759, 0.575, 0.9935, 0.5, 0.9935, 0.5, 1.0, 0.575, 0.9759, 0.575, 0.9935, 1.0, 0.9759, 0.925, 1.0, 0.925, 0.9102, 0.5, 0.9167, 0.575, 0.8925, 0.575, 0.9102, 1.0, 0.8925, 0.925, 0.9167, 0.925, 0.8269, 0.5, 0.8333, 0.575, 0.8092, 0.575, 0.8269, 1.0, 0.8092, 0.925, 0.8333, 0.925, 0.7435, 0.5, 0.75, 0.575, 0.7259, 0.575, 0.7435, 1.0, 0.7259, 0.925, 0.75, 0.925, 0.6731, 0.5, 0.6908, 0.575, 0.6667, 0.575, 0.6731, 1.0, 0.6667, 0.925, 0.6908, 0.925, 0.5898, 0.5, 0.6075, 0.575, 0.5833, 0.575, 0.5898, 1.0, 0.5833, 0.925, 0.6075, 0.925, 0.5065, 0.5, 0.5241, 0.575, 0.5, 0.575, 0.5065, 1.0, 0.5, 0.925, 0.5241, 0.925, 0.4231, 0.5, 0.4408, 0.575, 0.4167, 0.575, 0.4231, 1.0, 0.4167, 0.925, 0.4408, 0.925, 0.3398, 0.5, 0.3575, 0.575, 0.3333, 0.575, 0.3398, 1.0, 0.3333, 0.925, 0.3575, 0.925, 0.2565, 0.5, 0.2741, 0.575, 0.25, 0.575, 0.2565, 1.0, 0.25, 0.925, 0.2741, 0.925, 0.1602, 0.5, 0.1667, 0.575, 0.1425, 0.575, 0.1602, 1.0, 0.1425, 0.925, 0.1667, 0.925, 0.07686, 0.5, 0.08333, 0.575, 0.05919, 0.575, 0.07686, 1.0, 0.05919, 0.925, 0.08333, 0.925, 0.9102, 0.5, 0.9167, 0.575, 0.8925, 0.575, 0.3514, 0.4256, 0.3955, 0.4324, 0.3352, 0.4672, 0.8269, 0.5, 0.8333, 0.575, 0.8092, 0.575, 0.4256, 0.3514, 0.4672, 0.3352, 0.4324, 0.3955, 0.7435, 0.5, 0.75, 0.575, 0.7259, 0.575, 0.4527, 0.25, 0.4807, 0.2152, 0.4807, 0.2848, 0.6908, 0.575, 0.6667, 0.575, 0.6731, 0.5, 0.4672, 0.1648, 0.4256, 0.1486, 0.4324, 0.1045, 0.5898, 0.5, 0.6075, 0.575, 0.5833, 0.575, 0.3514, 0.07443, 0.3352, 0.03284, 0.3955, 0.06761, 0.5065, 0.5, 0.5241, 0.575, 0.5, 0.575, 0.25, 0.04727, 0.2152, 0.01932, 0.2848, 0.01932, 0.4231, 0.5, 0.4408, 0.575, 0.4167, 0.575, 0.1486, 0.07443, 0.1045, 0.06761, 0.1648, 0.03284, 0.3398, 0.5, 0.3575, 0.575, 0.3333, 0.575, 0.07443, 0.1486, 0.03284, 0.1648, 0.06761, 0.1045, 0.2565, 0.5, 0.2741, 0.575, 0.25, 0.575, 0.04727, 0.25, 0.01932, 0.2848, 0.01932, 0.2152, 0.1602, 0.5, 0.1667, 0.575, 0.1425, 0.575, 0.07443, 0.3514, 0.06761, 0.3955, 0.03284, 0.3352, 0.07686, 0.5, 0.08333, 0.575, 0.05919, 0.575, 0.1486, 0.4256, 0.1648, 0.4672, 0.1045, 0.4324, 1.0, 0.925, 0.9935, 1.0, 0.9759, 0.925, 1.0, 0.575, 0.9759, 0.575, 0.9935, 0.5, 0.9935, 0.5, 1.0, 0.575, 0.9759, 0.575, 0.9935, 1.0, 0.9759, 0.925, 1.0, 0.925, 0.9102, 0.5, 0.9167, 0.575, 0.8925, 0.575, 0.9102, 1.0, 0.8925, 0.925, 0.9167, 0.925, 0.8269, 0.5, 0.8333, 0.575, 0.8092, 0.575, 0.8269, 1.0, 0.8092, 0.925, 0.8333, 0.925, 0.7565, 0.5, 0.7741, 0.575, 0.75, 0.575, 0.7565, 1.0, 0.75, 0.925, 0.7741, 0.925, 0.6731, 0.5, 0.6908, 0.575, 0.6667, 0.575, 0.6731, 1.0, 0.6667, 0.925, 0.6908, 0.925, 0.5898, 0.5, 0.6075, 0.575, 0.5833, 0.575, 0.5898, 1.0, 0.5833, 0.925, 0.6075, 0.925, 0.5065, 0.5, 0.5241, 0.575, 0.5, 0.575, 0.5065, 1.0, 0.5, 0.925, 0.5241, 0.925, 0.4231, 0.5, 0.4408, 0.575, 0.4167, 0.575, 0.4231, 1.0, 0.4167, 0.925, 0.4408, 0.925, 0.3398, 0.5, 0.3575, 0.575, 0.3333, 0.575, 0.3398, 1.0, 0.3333, 0.925, 0.3575, 0.925, 0.2435, 0.5, 0.25, 0.575, 0.2259, 0.575, 0.2435, 1.0, 0.2259, 0.925, 0.25, 0.925, 0.1602, 0.5, 0.1667, 0.575, 0.1425, 0.575, 0.1602, 1.0, 0.1425, 0.925, 0.1667, 0.925, 0.07686, 0.5, 0.08333, 0.575, 0.05919, 0.575, 0.07686, 1.0, 0.05919, 0.925, 0.08333, 0.925, 0.9102, 0.5, 0.9167, 0.575, 0.8925, 0.575, 0.9102, 1.0, 0.8925, 0.925, 0.9167, 0.925, 0.8269, 0.5, 0.8333, 0.575, 0.8092, 0.575, 0.8269, 1.0, 0.8092, 0.925, 0.8333, 0.925, 0.7435, 0.5, 0.75, 0.575, 0.7259, 0.575, 0.7435, 1.0, 0.7259, 0.925, 0.75, 0.925, 0.6908, 0.575, 0.6667, 0.575, 0.6731, 0.5, 0.6908, 0.925, 0.6731, 1.0, 0.6667, 0.925, 0.5898, 0.5, 0.6075, 0.575, 0.5833, 0.575, 0.5898, 1.0, 0.5833, 0.925, 0.6075, 0.925, 0.5065, 0.5, 0.5241, 0.575, 0.5, 0.575, 0.5065, 1.0, 0.5, 0.925, 0.5241, 0.925, 0.4231, 0.5, 0.4408, 0.575, 0.4167, 0.575, 0.4231, 1.0, 0.4167, 0.925, 0.4408, 0.925, 0.3398, 0.5, 0.3575, 0.575, 0.3333, 0.575, 0.3398, 1.0, 0.3333, 0.925, 0.3575, 0.925, 0.2565, 0.5, 0.2741, 0.575, 0.25, 0.575, 0.2565, 1.0, 0.25, 0.925, 0.2741, 0.925, 0.1602, 0.5, 0.1667, 0.575, 0.1425, 0.575, 0.1602, 1.0, 0.1425, 0.925, 0.1667, 0.925, 0.07686, 0.5, 0.08333, 0.575, 0.05919, 0.575, 0.07686, 1.0, 0.05919, 0.925, 0.08333, 0.925, 0.06761, 0.1045, 0.1045, 0.06761, 0.1486, 0.07443, 0.07443, 0.1486, 0.3925, 0.575, 0.3575, 0.575, 0.3398, 0.5, 0.4102, 0.5, 0.9759, 0.575, 0.9408, 0.575, 0.9231, 0.5, 0.9935, 0.5, 0.4672, 0.1648, 0.4807, 0.2152, 0.4527, 0.25, 0.4256, 0.1486, 0.7259, 0.575, 0.6908, 0.575, 0.6731, 0.5, 0.7435, 0.5, 0.9408, 0.925, 0.9759, 0.925, 0.9935, 1.0, 0.9231, 1.0, 1.0, 0.575, 1.0, 0.925, 0.9759, 0.925, 0.9759, 0.575, 0.8925, 0.925, 0.8925, 0.575, 0.9408, 0.575, 0.9408, 0.925, 0.3925, 0.925, 0.3925, 0.575, 0.4408, 0.575, 0.4408, 0.925, 0.8925, 0.575, 0.8575, 0.575, 0.8398, 0.5, 0.9102, 0.5, 0.7259, 0.925, 0.7259, 0.575, 0.7741, 0.575, 0.7741, 0.925, 0.8575, 0.925, 0.8925, 0.925, 0.9102, 1.0, 0.8398, 1.0, 0.8092, 0.925, 0.8092, 0.575, 0.8575, 0.575, 0.8575, 0.925, 0.1648, 0.03284, 0.2152, 0.01932, 0.25, 0.04727, 0.1486, 0.07443, 0.8092, 0.575, 0.7741, 0.575, 0.7565, 0.5, 0.8269, 0.5, 0.4807, 0.2848, 0.4672, 0.3352, 0.4256, 0.3514, 0.4527, 0.25, 0.7741, 0.925, 0.8092, 0.925, 0.8269, 1.0, 0.7565, 1.0, 0.7259, 0.925, 0.7259, 0.575, 0.7741, 0.575, 0.7741, 0.925, 0.4759, 0.575, 0.4408, 0.575, 0.4231, 0.5, 0.4935, 0.5, 0.7259, 0.575, 0.6908, 0.575, 0.6731, 0.5, 0.7435, 0.5, 0.8092, 0.575, 0.7741, 0.575, 0.7565, 0.5, 0.8269, 0.5, 0.6908, 0.925, 0.7259, 0.925, 0.7435, 1.0, 0.6731, 1.0, 0.6425, 0.925, 0.6425, 0.575, 0.6908, 0.575, 0.6908, 0.925, 0.4759, 0.925, 0.4759, 0.575, 0.5241, 0.575, 0.5241, 0.925, 0.6425, 0.575, 0.6075, 0.575, 0.5898, 0.5, 0.6602, 0.5, 0.8092, 0.925, 0.8092, 0.575, 0.8575, 0.575, 0.8575, 0.925, 0.6075, 0.925, 0.6425, 0.925, 0.6602, 1.0, 0.5898, 1.0, 0.5592, 0.925, 0.5592, 0.575, 0.6075, 0.575, 0.6075, 0.925, 0.2848, 0.01932, 0.3352, 0.03284, 0.3514, 0.07443, 0.25, 0.04727, 0.5592, 0.575, 0.5241, 0.575, 0.5065, 0.5, 0.5769, 0.5, 0.4324, 0.3955, 0.3955, 0.4324, 0.3514, 0.4256, 0.4256, 0.3514, 0.5241, 0.925, 0.5592, 0.925, 0.5769, 1.0, 0.5065, 1.0, 0.4759, 0.925, 0.4759, 0.575, 0.5241, 0.575, 0.5241, 0.925, 0.5592, 0.575, 0.5241, 0.575, 0.5065, 0.5, 0.5769, 0.5, 0.4759, 0.575, 0.4408, 0.575, 0.4231, 0.5, 0.4935, 0.5, 0.8925, 0.575, 0.8575, 0.575, 0.8398, 0.5, 0.9102, 0.5, 0.4408, 0.925, 0.4759, 0.925, 0.4935, 1.0, 0.4231, 1.0, 0.3925, 0.925, 0.3925, 0.575, 0.4408, 0.575, 0.4408, 0.925, 0.5592, 0.925, 0.5592, 0.575, 0.6075, 0.575, 0.6075, 0.925, 0.3925, 0.575, 0.3575, 0.575, 0.3398, 0.5, 0.4102, 0.5, 0.8925, 0.925, 0.8925, 0.575, 0.9408, 0.575, 0.9408, 0.925, 0.3575, 0.925, 0.3925, 0.925, 0.4102, 1.0, 0.3398, 1.0, 0.3092, 0.925, 0.3092, 0.575, 0.3575, 0.575, 0.3575, 0.925, 0.3955, 0.06761, 0.4324, 0.1045, 0.4256, 0.1486, 0.3514, 0.07443, 0.3092, 0.575, 0.2741, 0.575, 0.2565, 0.5, 0.3269, 0.5, 1.0, 0.575, 1.0, 0.925, 0.9759, 0.925, 0.9759, 0.575, 0.2741, 0.925, 0.3092, 0.925, 0.3269, 1.0, 0.2565, 1.0, 0.2259, 0.925, 0.2259, 0.575, 0.2741, 0.575, 0.2741, 0.925, 0.6425, 0.575, 0.6075, 0.575, 0.5898, 0.5, 0.6602, 0.5, 0.2259, 0.575, 0.1908, 0.575, 0.1731, 0.5, 0.2435, 0.5, 0.3352, 0.4672, 0.2848, 0.4807, 0.25, 0.4527, 0.3514, 0.4256, 0.1908, 0.925, 0.2259, 0.925, 0.2435, 1.0, 0.1731, 1.0, 0.1425, 0.925, 0.1425, 0.575, 0.1908, 0.575, 0.1908, 0.925, 0.6425, 0.925, 0.6425, 0.575, 0.6908, 0.575, 0.6908, 0.925, 0.1425, 0.575, 0.1075, 0.575, 0.0898, 0.5, 0.1602, 0.5, 0.9759, 0.575, 0.9408, 0.575, 0.9231, 0.5, 0.9935, 0.5, 0.1075, 0.925, 0.1425, 0.925, 0.1602, 1.0, 0.0898, 1.0, 0.05919, 0.925, 0.05919, 0.575, 0.1075, 0.575, 0.1075, 0.925, 0.05919, 0.575, 0.02415, 0.575, 0.006471, 0.5, 0.07686, 0.5, 0.02415, 0.925, 0.05919, 0.925, 0.07686, 1.0, 0.006471, 1.0, 0.3092, 0.925, 0.3092, 0.575, 0.3575, 0.575, 0.3575, 0.925, 0.3092, 0.575, 0.2741, 0.575, 0.2565, 0.5, 0.3269, 0.5, 0.01932, 0.2152, 0.03284, 0.1648, 0.07443, 0.1486, 0.04727, 0.25, 0.2259, 0.925, 0.2259, 0.575, 0.2741, 0.575, 0.2741, 0.925, 0.2259, 0.575, 0.1908, 0.575, 0.1731, 0.5, 0.2435, 0.5, 0.03284, 0.3352, 0.01932, 0.2848, 0.04727, 0.25, 0.07443, 0.3514, 0.1425, 0.925, 0.1425, 0.575, 0.1908, 0.575, 0.1908, 0.925, 0.1425, 0.575, 0.1075, 0.575, 0.0898, 0.5, 0.1602, 0.5, 0.1045, 0.4324, 0.06761, 0.3955, 0.07443, 0.3514, 0.1486, 0.4256, 0.05919, 0.925, 0.05919, 0.575, 0.1075, 0.575, 0.1075, 0.925, 0.05919, 0.575, 0.02415, 0.575, 0.006471, 0.5, 0.07686, 0.5, 0.2152, 0.4807, 0.1648, 0.4672, 0.1486, 0.4256, 0.25, 0.4527, 0.3575, 0.925, 0.3925, 0.925, 0.4102, 1.0, 0.3398, 1.0, 0.3925, 0.575, 0.3575, 0.575, 0.3398, 0.5, 0.4102, 0.5, 0.9759, 0.575, 0.9408, 0.575, 0.9231, 0.5, 0.9935, 0.5, 0.6908, 0.925, 0.7259, 0.925, 0.7435, 1.0, 0.6731, 1.0, 0.7259, 0.575, 0.6908, 0.575, 0.6731, 0.5, 0.7435, 0.5, 0.9408, 0.925, 0.9759, 0.925, 0.9935, 1.0, 0.9231, 1.0, 1.0, 0.575, 1.0, 0.925, 0.9759, 0.925, 0.9759, 0.575, 0.8925, 0.925, 0.8925, 0.575, 0.9408, 0.575, 0.9408, 0.925, 0.3925, 0.925, 0.3925, 0.575, 0.4408, 0.575, 0.4408, 0.925, 0.8925, 0.575, 0.8575, 0.575, 0.8398, 0.5, 0.9102, 0.5, 0.7259, 0.925, 0.7259, 0.575, 0.7741, 0.575, 0.7741, 0.925, 0.8575, 0.925, 0.8925, 0.925, 0.9102, 1.0, 0.8398, 1.0, 0.8092, 0.925, 0.8092, 0.575, 0.8575, 0.575, 0.8575, 0.925, 0.4408, 0.925, 0.4759, 0.925, 0.4935, 1.0, 0.4231, 1.0, 0.8092, 0.575, 0.7741, 0.575, 0.7565, 0.5, 0.8269, 0.5, 0.7741, 0.925, 0.8092, 0.925, 0.8269, 1.0, 0.7565, 1.0, 0.7741, 0.925, 0.8092, 0.925, 0.8269, 1.0, 0.7565, 1.0, 0.7259, 0.925, 0.7259, 0.575, 0.7741, 0.575, 0.7741, 0.925, 0.4759, 0.575, 0.4408, 0.575, 0.4231, 0.5, 0.4935, 0.5, 0.7259, 0.575, 0.6908, 0.575, 0.6731, 0.5, 0.7435, 0.5, 0.8092, 0.575, 0.7741, 0.575, 0.7565, 0.5, 0.8269, 0.5, 0.6908, 0.925, 0.7259, 0.925, 0.7435, 1.0, 0.6731, 1.0, 0.6425, 0.925, 0.6425, 0.575, 0.6908, 0.575, 0.6908, 0.925, 0.4759, 0.925, 0.4759, 0.575, 0.5241, 0.575, 0.5241, 0.925, 0.6425, 0.575, 0.6075, 0.575, 0.5898, 0.5, 0.6602, 0.5, 0.8092, 0.925, 0.8092, 0.575, 0.8575, 0.575, 0.8575, 0.925, 0.6075, 0.925, 0.6425, 0.925, 0.6602, 1.0, 0.5898, 1.0, 0.5592, 0.925, 0.5592, 0.575, 0.6075, 0.575, 0.6075, 0.925, 0.5241, 0.925, 0.5592, 0.925, 0.5769, 1.0, 0.5065, 1.0, 0.5592, 0.575, 0.5241, 0.575, 0.5065, 0.5, 0.5769, 0.5, 0.8575, 0.925, 0.8925, 0.925, 0.9102, 1.0, 0.8398, 1.0, 0.5241, 0.925, 0.5592, 0.925, 0.5769, 1.0, 0.5065, 1.0, 0.4759, 0.925, 0.4759, 0.575, 0.5241, 0.575, 0.5241, 0.925, 0.5592, 0.575, 0.5241, 0.575, 0.5065, 0.5, 0.5769, 0.5, 0.4759, 0.575, 0.4408, 0.575, 0.4231, 0.5, 0.4935, 0.5, 0.8925, 0.575, 0.8575, 0.575, 0.8398, 0.5, 0.9102, 0.5, 0.4408, 0.925, 0.4759, 0.925, 0.4935, 1.0, 0.4231, 1.0, 0.3925, 0.925, 0.3925, 0.575, 0.4408, 0.575, 0.4408, 0.925, 0.5592, 0.925, 0.5592, 0.575, 0.6075, 0.575, 0.6075, 0.925, 0.3925, 0.575, 0.3575, 0.575, 0.3398, 0.5, 0.4102, 0.5, 0.8925, 0.925, 0.8925, 0.575, 0.9408, 0.575, 0.9408, 0.925, 0.3575, 0.925, 0.3925, 0.925, 0.4102, 1.0, 0.3398, 1.0, 0.3092, 0.925, 0.3092, 0.575, 0.3575, 0.575, 0.3575, 0.925, 0.6075, 0.925, 0.6425, 0.925, 0.6602, 1.0, 0.5898, 1.0, 0.3092, 0.575, 0.2741, 0.575, 0.2565, 0.5, 0.3269, 0.5, 1.0, 0.575, 1.0, 0.925, 0.9759, 0.925, 0.9759, 0.575, 0.2741, 0.925, 0.3092, 0.925, 0.3269, 1.0, 0.2565, 1.0, 0.2259, 0.925, 0.2259, 0.575, 0.2741, 0.575, 0.2741, 0.925, 0.6425, 0.575, 0.6075, 0.575, 0.5898, 0.5, 0.6602, 0.5, 0.2259, 0.575, 0.1908, 0.575, 0.1731, 0.5, 0.2435, 0.5, 0.9408, 0.925, 0.9759, 0.925, 0.9935, 1.0, 0.9231, 1.0, 0.1908, 0.925, 0.2259, 0.925, 0.2435, 1.0, 0.1731, 1.0, 0.1425, 0.925, 0.1425, 0.575, 0.1908, 0.575, 0.1908, 0.925, 0.6425, 0.925, 0.6425, 0.575, 0.6908, 0.575, 0.6908, 0.925, 0.1425, 0.575, 0.1075, 0.575, 0.0898, 0.5, 0.1602, 0.5, 0.9759, 0.575, 0.9408, 0.575, 0.9231, 0.5, 0.9935, 0.5, 0.1075, 0.925, 0.1425, 0.925, 0.1602, 1.0, 0.0898, 1.0, 0.05919, 0.925, 0.05919, 0.575, 0.1075, 0.575, 0.1075, 0.925, 0.05919, 0.575, 0.02415, 0.575, 0.006471, 0.5, 0.07686, 0.5, 0.02415, 0.925, 0.05919, 0.925, 0.07686, 1.0, 0.006471, 1.0, 0.3092, 0.925, 0.3092, 0.575, 0.3575, 0.575, 0.3575, 0.925, 0.3092, 0.575, 0.2741, 0.575, 0.2565, 0.5, 0.3269, 0.5, 0.2741, 0.925, 0.3092, 0.925, 0.3269, 1.0, 0.2565, 1.0, 0.2259, 0.925, 0.2259, 0.575, 0.2741, 0.575, 0.2741, 0.925, 0.2259, 0.575, 0.1908, 0.575, 0.1731, 0.5, 0.2435, 0.5, 0.1908, 0.925, 0.2259, 0.925, 0.2435, 1.0, 0.1731, 1.0, 0.1425, 0.925, 0.1425, 0.575, 0.1908, 0.575, 0.1908, 0.925, 0.1425, 0.575, 0.1075, 0.575, 0.0898, 0.5, 0.1602, 0.5, 0.1075, 0.925, 0.1425, 0.925, 0.1602, 1.0, 0.0898, 1.0, 0.05919, 0.925, 0.05919, 0.575, 0.1075, 0.575, 0.1075, 0.925, 0.05919, 0.575, 0.02415, 0.575, 0.006471, 0.5, 0.07686, 0.5, 0.02415, 0.925, 0.05919, 0.925, 0.07686, 1.0, 0.00647, 1.0, 0.9759, 0.575, 0.9759, 0.925, 0.9408, 0.925, 0.9408, 0.575, 0.6291, 0.9929, 0.3464, 0.9929, 0.3464, 0.5449, 0.6291, 0.5449, 0.6291, 0.9929, 0.6291, 0.5449, 0.9282, 0.5449, 0.9282, 0.9929, 0.9282, 0.9929, 0.9282, 0.5449, 0.9609, 0.5449, 0.9609, 0.9929, 0.2999, 0.9929, 0.2999, 0.5449, 0.3464, 0.5449, 0.3464, 0.9929, 0.2999, 0.5449, 0.2999, 0.9929, 0.03329, 0.9929, 0.03329, 0.5449, 0.3223, 0.08858, 0.3212, 0.4894, 0.2904, 0.09034, 0.9609, 0.9929, 0.9609, 0.5449, 0.9935, 0.5449, 0.9935, 0.9929, 0.7154, 0.04148, 0.708, 0.09032, 0.69, 0.05586, 0.7006, 0.007076, 0.708, 0.09032, 0.6761, 0.08865, 0.6546, 0.05878, 0.69, 0.05586, 0.9716, 0.09968, 0.7154, 0.04148, 0.7006, 0.007076, 0.9935, 0.07313, 0.6349, 0.4895, 0.6344, 0.2178, 0.6347, 0.08338, 0.6546, 0.05878, 0.655, 0.5142, 0.04693, 0.4596, 0.07101, 0.4925, 0.06257, 0.5236, 0.02642, 0.4752, 0.6839, 0.4966, 0.9278, 0.492, 0.9363, 0.523, 0.6684, 0.5282, 0.9519, 0.459, 0.9716, 0.09968, 0.9935, 0.07313, 0.9724, 0.4745, 0.3223, 0.08858, 0.2904, 0.09034, 0.3084, 0.05583, 0.3438, 0.05866, 0.2904, 0.09034, 0.283, 0.04151, 0.2977, 0.007077, 0.3084, 0.05583, 0.283, 0.04151, 0.02684, 0.1003, 0.004855, 0.07381, 0.2977, 0.007077, 0.6761, 0.08865, 0.6776, 0.4895, 0.655, 0.5142, 0.6546, 0.05878, 0.07101, 0.4925, 0.315, 0.4966, 0.3305, 0.5282, 0.06257, 0.5236, 0.02642, 0.4752, 0.004855, 0.07381, 0.02684, 0.1003, 0.04693, 0.4596, 0.6776, 0.4895, 0.6761, 0.08865, 0.708, 0.09032, 0.02684, 0.1003, 0.283, 0.04151, 0.2904, 0.09034, 0.315, 0.4966, 0.07101, 0.4925, 0.04693, 0.4596, 0.3638, 0.08334, 0.3642, 0.2189, 0.3638, 0.4898, 0.3439, 0.514, 0.3438, 0.05866, 0.6347, 0.08338, 0.3638, 0.08334, 0.3438, 0.05866, 0.6546, 0.05878, 0.3638, 0.4898, 0.6349, 0.4895, 0.655, 0.5142, 0.3439, 0.514, 0.3989, 0.2724, 0.3769, 0.2952, 0.3775, 0.2599, 0.4021, 0.2415, 0.6344, 0.2178, 0.3642, 0.2189, 0.3638, 0.08334, 0.6347, 0.08338, 0.3775, 0.2599, 0.3769, 0.2952, 0.3765, 0.3541, 0.3768, 0.4131, 0.3773, 0.4485, 0.3638, 0.4898, 0.3642, 0.2189, 0.3773, 0.4485, 0.402, 0.467, 0.4993, 0.4713, 0.5966, 0.4667, 0.6213, 0.4481, 0.6349, 0.4895, 0.3638, 0.4898, 0.621, 0.2591, 0.5962, 0.2407, 0.4991, 0.2367, 0.4021, 0.2415, 0.3775, 0.2599, 0.3642, 0.2189, 0.6344, 0.2178, 0.6213, 0.4481, 0.6218, 0.4127, 0.6221, 0.3536, 0.6216, 0.2945, 0.621, 0.2591, 0.6344, 0.2178, 0.6349, 0.4895, 0.6216, 0.2945, 0.5995, 0.2717, 0.5962, 0.2407, 0.621, 0.2591, 0.5995, 0.2717, 0.4991, 0.256, 0.4991, 0.2367, 0.5962, 0.2407, 0.4991, 0.256, 0.3989, 0.2724, 0.4021, 0.2415, 0.4991, 0.2367, 0.6213, 0.4481, 0.5966, 0.4667, 0.5998, 0.4357, 0.6218, 0.4127, 0.6218, 0.4127, 0.5998, 0.4357, 0.6093, 0.3536, 0.6221, 0.3536, 0.6221, 0.3536, 0.6093, 0.3536, 0.5995, 0.2717, 0.6216, 0.2945, 0.5966, 0.4667, 0.4993, 0.4713, 0.4993, 0.4519, 0.5998, 0.4357, 0.5998, 0.4357, 0.4993, 0.4519, 0.4992, 0.354, 0.6093, 0.3536, 0.6093, 0.3536, 0.4992, 0.354, 0.4991, 0.256, 0.5995, 0.2717, 0.4993, 0.4713, 0.402, 0.467, 0.3988, 0.436, 0.4993, 0.4519, 0.4993, 0.4519, 0.3988, 0.436, 0.3892, 0.3541, 0.4992, 0.354, 0.4992, 0.354, 0.3892, 0.3541, 0.3989, 0.2724, 0.4991, 0.256, 0.402, 0.467, 0.3773, 0.4485, 0.3768, 0.4131, 0.3988, 0.436, 0.3988, 0.436, 0.3768, 0.4131, 0.3765, 0.3541, 0.3892, 0.3541, 0.3892, 0.3541, 0.3765, 0.3541, 0.3769, 0.2952, 0.3989, 0.2724, 0.3438, 0.05866, 0.3439, 0.514, 0.3212, 0.4894, 0.3223, 0.08858, 0.9278, 0.492, 0.9519, 0.459, 0.9724, 0.4745, 0.9363, 0.523, 0.9716, 0.09968, 0.9519, 0.459, 0.9278, 0.492, 0.6839, 0.4966, 0.708, 0.09032, 0.7154, 0.04148])
me_cube.materials.append(mat_beige)
me_cube.materials.append(mat_screen)
me_cube.update()

# ---- objects
ob_monitor = bpy.data.objects.new('Monitor', me_cube_001)
ob_vendingmachine = bpy.data.objects.new('VendingMachine', me_cube_002)
ob_utilityrack = bpy.data.objects.new('UtilityRack', me_cube)
ob_empty = bpy.data.objects.new('Empty', None)

# ---- transforms, parenting, visibility, modifiers, constraints
ob_monitor.location = (0.0, 0.0, 0.0)
_m = ob_monitor.modifiers.new('Auto Smooth', 'NODES')
_m.node_group = ng_auto_smooth
_gi = [s.identifier for s in ng_auto_smooth.interface.items_tree if s.item_type == 'SOCKET' and s.in_out == 'INPUT']
_m[_gi[1]] = 0.5236  # Angle
ob_vendingmachine.location = (0.0, 0.0, 0.0)
_m = ob_vendingmachine.modifiers.new('Auto Smooth', 'NODES')
_m.node_group = ng_auto_smooth
_gi = [s.identifier for s in ng_auto_smooth.interface.items_tree if s.item_type == 'SOCKET' and s.in_out == 'INPUT']
_m[_gi[1]] = 0.5236  # Angle
ob_utilityrack.location = (0.0, 0.0, 0.0)
ob_empty.location = (0.0, 2.0, 2.0)
ob_empty.rotation_euler = (1.571, -0.0, -0.0)
ob_empty.empty_display_type = 'IMAGE'
ob_empty.empty_display_size = 4.0
ob_empty.use_empty_image_alpha = True
ob_empty.color = (1.0, 1.0, 1.0, 0.33)

# ---- collection membership
col_collection.objects.link(ob_monitor)
col_collection.objects.link(ob_vendingmachine)
col_collection.objects.link(ob_utilityrack)
col_refs.objects.link(ob_empty)

# ---- scene / render settings (as saved in the file)
scene.frame_start = 1; scene.frame_end = 250; scene.frame_set(1)
scene.render.engine = 'BLENDER_EEVEE_NEXT'
scene.cycles.sampling_pattern = 'TABULATED_SOBOL'
scene.eevee.ray_tracing_options.trace_max_roughness = 0.0
bpy.context.view_layer.update()

# ---- added for rendering (the .blend has no active camera): camera
cam_auto = bpy.data.cameras.new('AutoCamera')
cam_auto.lens = 50.0
cam_auto.sensor_width = 36.0
cam_auto.clip_end = 1000.0
ob_auto_camera = bpy.data.objects.new('AutoCamera', cam_auto)
scene.collection.objects.link(ob_auto_camera)
ob_auto_camera.location = (3.74241, -4.23476, 4.49393)
ob_auto_camera.rotation_euler = (1.09748, -7.21219e-08, 0.694738)
scene.camera = ob_auto_camera
bpy.context.view_layer.update()
